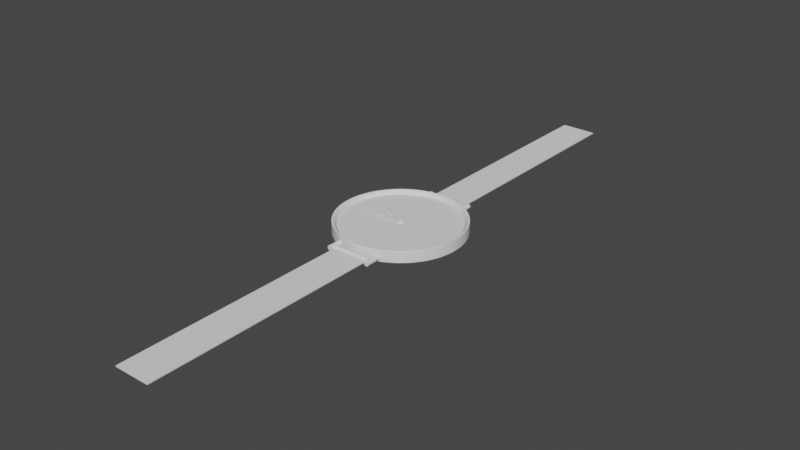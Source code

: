 # Source: Realistic_watch.blend  (saved by Blender 2.93.21; exported with 4.5.12 LTS)
import bpy
from mathutils import Matrix  # noqa: F401  (used for matrix-valued properties, if any)

bpy.ops.wm.read_factory_settings(use_empty=True)
scene = bpy.context.scene
scene.name = 'Scene'

# ---- collections
col_collection = bpy.data.collections.new('Collection'); scene.collection.children.link(col_collection)

# ---- world
world_world = bpy.data.worlds.new('World'); scene.world = world_world
world_world.use_nodes = True; world_world.node_tree.nodes.clear()
_N = world_world.node_tree.nodes; _L = world_world.node_tree.links
n0 = _N.new('ShaderNodeOutputWorld'); n0.name = 'World Output'; n0.location = (300, 300)
n1 = _N.new('ShaderNodeBackground'); n1.name = 'Background'; n1.location = (10, 300)
n1.inputs[0].default_value = (0.05088, 0.05088, 0.05088, 1.0)
_L.new(n1.outputs[0], n0.inputs[0])
n0.is_active_output = True
world_world.color = (0.05088, 0.05088, 0.05088)
world_world.use_sun_shadow = False
world_world.sun_shadow_jitter_overblur = 0.0

# ---- meshes
me_cylinder = bpy.data.meshes.new('Cylinder')
me_cylinder.from_pydata([(0.0, 1.0, -0.105), (9.515e-09, 0.9253, 0.03892), (0.2079, 0.9781, -0.105), (0.1924, 0.9051, 0.03892), (0.4067, 0.9135, -0.105), (0.3764, 0.8453, 0.03892), (0.5878, 0.809, -0.105), (0.5439, 0.7486, 0.03892), (0.7431, 0.6691, -0.105), (0.6876, 0.6192, 0.03892), (0.866, 0.5, -0.105), (0.8014, 0.4627, 0.03892), (0.9511, 0.309, -0.105), (0.88, 0.2859, 0.03892), (0.9945, 0.1045, -0.105), (0.9203, 0.09672, 0.03892), (0.9945, -0.1045, -0.105), (0.9203, -0.09672, 0.03892), (0.9511, -0.309, -0.105), (0.88, -0.2859, 0.03892), (0.866, -0.5, -0.105), (0.8014, -0.4627, 0.03892), (0.7431, -0.6691, -0.105), (0.6876, -0.6192, 0.03892), (0.5878, -0.809, -0.105), (0.5439, -0.7486, 0.03892), (0.4067, -0.9135, -0.105), (0.3764, -0.8453, 0.03892), (0.2079, -0.9781, -0.105), (0.1924, -0.9051, 0.03892), (-8.742e-08, -1.0, -0.105), (-7.651e-08, -0.9253, 0.03892), (-0.2079, -0.9781, -0.105), (-0.1924, -0.9051, 0.03892), (-0.4067, -0.9135, -0.105), (-0.3764, -0.8453, 0.03892), (-0.5878, -0.809, -0.105), (-0.5439, -0.7486, 0.03892), (-0.7431, -0.6691, -0.105), (-0.6876, -0.6192, 0.03892), (-0.866, -0.5, -0.105), (-0.8014, -0.4627, 0.03892), (-0.9511, -0.309, -0.105), (-0.88, -0.2859, 0.03892), (-0.9945, -0.1045, -0.105), (-0.9203, -0.09672, 0.03892), (-0.9945, 0.1045, -0.105), (-0.9203, 0.09672, 0.03892), (-0.9511, 0.309, -0.105), (-0.88, 0.2859, 0.03892), (-0.866, 0.5, -0.105), (-0.8014, 0.4627, 0.03892), (-0.7431, 0.6691, -0.105), (-0.6876, 0.6192, 0.03892), (-0.5878, 0.809, -0.105), (-0.5439, 0.7486, 0.03892), (-0.4067, 0.9135, -0.105), (-0.3764, 0.8453, 0.03892), (-0.2079, 0.9781, -0.105), (-0.1924, 0.9051, 0.03892), (0.2079, 0.9781, 0.105), (0.0, 1.0, 0.105), (0.4067, 0.9135, 0.105), (0.5878, 0.809, 0.105), (0.7431, 0.6691, 0.105), (0.866, 0.5, 0.105), (0.9511, 0.309, 0.105), (0.9945, 0.1045, 0.105), (0.9945, -0.1045, 0.105), (0.9511, -0.309, 0.105), (0.866, -0.5, 0.105), (0.7431, -0.6691, 0.105), (0.5878, -0.809, 0.105), (0.4067, -0.9135, 0.105), (0.2079, -0.9781, 0.105), (-8.742e-08, -1.0, 0.105), (-0.2079, -0.9781, 0.105), (-0.4067, -0.9135, 0.105), (-0.5878, -0.809, 0.105), (-0.7431, -0.6691, 0.105), (-0.866, -0.5, 0.105), (-0.9511, -0.309, 0.105), (-0.9945, -0.1045, 0.105), (-0.9945, 0.1045, 0.105), (-0.9511, 0.309, 0.105), (-0.866, 0.5, 0.105), (-0.7431, 0.6691, 0.105), (-0.5878, 0.809, 0.105), (-0.4067, 0.9135, 0.105), (-0.2079, 0.9781, 0.105), (0.2003, 0.9422, 0.105), (4.548e-09, 0.9632, 0.105), (0.3918, 0.8799, 0.105), (0.5662, 0.7793, 0.105), (0.7158, 0.6445, 0.105), (0.8342, 0.4816, 0.105), (0.9161, 0.2976, 0.105), (0.9579, 0.1007, 0.105), (0.9579, -0.1007, 0.105), (0.9161, -0.2976, 0.105), (0.8342, -0.4816, 0.105), (0.7158, -0.6445, 0.105), (0.5662, -0.7793, 0.105), (0.3918, -0.8799, 0.105), (0.2003, -0.9422, 0.105), (-8.232e-08, -0.9632, 0.105), (-0.2003, -0.9422, 0.105), (-0.3918, -0.8799, 0.105), (-0.5662, -0.7793, 0.105), (-0.7158, -0.6445, 0.105), (-0.8342, -0.4816, 0.105), (-0.9161, -0.2976, 0.105), (-0.9579, -0.1007, 0.105), (-0.9579, 0.1007, 0.105), (-0.9161, 0.2976, 0.105), (-0.8342, 0.4816, 0.105), (-0.7158, 0.6445, 0.105), (-0.5662, 0.7793, 0.105), (-0.3918, 0.8799, 0.105), (-0.2003, 0.9422, 0.105), (0.0, 1.0, -0.09215), (0.2079, 0.9781, -0.09215), (0.4067, 0.9135, -0.09215), (0.5878, 0.809, -0.09215), (0.7431, 0.6691, -0.09215), (0.866, 0.5, -0.09215), (0.9511, 0.309, -0.09215), (0.9945, 0.1045, -0.09215), (0.9945, -0.1045, -0.09215), (0.9511, -0.309, -0.09215), (0.866, -0.5, -0.09215), (0.7431, -0.6691, -0.09215), (0.5878, -0.809, -0.09215), (0.4067, -0.9135, -0.09215), (0.2079, -0.9781, -0.09215), (-8.742e-08, -1.0, -0.09215), (-0.2079, -0.9781, -0.09215), (-0.4067, -0.9135, -0.09215), (-0.5878, -0.809, -0.09215), (-0.7431, -0.6691, -0.09215), (-0.866, -0.5, -0.09215), (-0.9511, -0.309, -0.09215), (-0.9945, -0.1045, -0.09215), (-0.9945, 0.1045, -0.09215), (-0.9511, 0.309, -0.09215), (-0.866, 0.5, -0.09215), (-0.7431, 0.6691, -0.09215), (-0.5878, 0.809, -0.09215), (-0.4067, 0.9135, -0.09215), (-0.2079, 0.9781, -0.09215), (0.0, 1.0, 0.09301), (0.2079, 0.9781, 0.09301), (0.4067, 0.9135, 0.09301), (0.5878, 0.809, 0.09301), (0.7431, 0.6691, 0.09301), (0.866, 0.5, 0.09301), (0.9511, 0.309, 0.09301), (0.9945, 0.1045, 0.09301), (0.9945, -0.1045, 0.09301), (0.9511, -0.309, 0.09301), (0.866, -0.5, 0.09301), (0.7431, -0.6691, 0.09301), (0.5878, -0.809, 0.09301), (0.4067, -0.9135, 0.09301), (0.2079, -0.9781, 0.09301), (-8.742e-08, -1.0, 0.09301), (-0.2079, -0.9781, 0.09301), (-0.4067, -0.9135, 0.09301), (-0.5878, -0.809, 0.09301), (-0.7431, -0.6691, 0.09301), (-0.866, -0.5, 0.09301), (-0.9511, -0.309, 0.09301), (-0.9945, -0.1045, 0.09301), (-0.9945, 0.1045, 0.09301), (-0.9511, 0.309, 0.09301), (-0.866, 0.5, 0.09301), (-0.7431, 0.6691, 0.09301), (-0.5878, 0.809, 0.09301), (-0.4067, 0.9135, 0.09301), (-0.2079, 0.9781, 0.09301)], [], [(150, 61, 60, 151), (151, 60, 62, 152), (152, 62, 63, 153), (153, 63, 64, 154), (154, 64, 65, 155), (155, 65, 66, 156), (156, 66, 67, 157), (157, 67, 68, 158), (158, 68, 69, 159), (159, 69, 70, 160), (160, 70, 71, 161), (161, 71, 72, 162), (162, 72, 73, 163), (163, 73, 74, 164), (164, 74, 75, 165), (165, 75, 76, 166), (166, 76, 77, 167), (167, 77, 78, 168), (168, 78, 79, 169), (169, 79, 80, 170), (170, 80, 81, 171), (171, 81, 82, 172), (172, 82, 83, 173), (173, 83, 84, 174), (174, 84, 85, 175), (175, 85, 86, 176), (176, 86, 87, 177), (177, 87, 88, 178), (178, 88, 89, 179), (179, 89, 61, 150), (0, 2, 4, 6, 8, 10, 12, 14, 16, 18, 20, 22, 24, 26, 28, 30, 32, 34, 36, 38, 40, 42, 44, 46, 48, 50, 52, 54, 56, 58), (91, 90, 60, 61), (90, 92, 62, 60), (92, 93, 63, 62), (93, 94, 64, 63), (94, 95, 65, 64), (95, 96, 66, 65), (96, 97, 67, 66), (97, 98, 68, 67), (98, 99, 69, 68), (99, 100, 70, 69), (100, 101, 71, 70), (101, 102, 72, 71), (102, 103, 73, 72), (103, 104, 74, 73), (104, 105, 75, 74), (105, 106, 76, 75), (106, 107, 77, 76), (107, 108, 78, 77), (108, 109, 79, 78), (109, 110, 80, 79), (110, 111, 81, 80), (111, 112, 82, 81), (112, 113, 83, 82), (113, 114, 84, 83), (114, 115, 85, 84), (115, 116, 86, 85), (116, 117, 87, 86), (117, 118, 88, 87), (118, 119, 89, 88), (119, 91, 61, 89), (1, 3, 90, 91), (3, 5, 92, 90), (5, 7, 93, 92), (7, 9, 94, 93), (9, 11, 95, 94), (11, 13, 96, 95), (13, 15, 97, 96), (15, 17, 98, 97), (17, 19, 99, 98), (19, 21, 100, 99), (21, 23, 101, 100), (23, 25, 102, 101), (25, 27, 103, 102), (27, 29, 104, 103), (29, 31, 105, 104), (31, 33, 106, 105), (33, 35, 107, 106), (35, 37, 108, 107), (37, 39, 109, 108), (39, 41, 110, 109), (41, 43, 111, 110), (43, 45, 112, 111), (45, 47, 113, 112), (47, 49, 114, 113), (49, 51, 115, 114), (51, 53, 116, 115), (53, 55, 117, 116), (55, 57, 118, 117), (57, 59, 119, 118), (59, 1, 91, 119), (58, 149, 120, 0), (56, 148, 149, 58), (54, 147, 148, 56), (52, 146, 147, 54), (50, 145, 146, 52), (48, 144, 145, 50), (46, 143, 144, 48), (44, 142, 143, 46), (42, 141, 142, 44), (40, 140, 141, 42), (38, 139, 140, 40), (36, 138, 139, 38), (34, 137, 138, 36), (32, 136, 137, 34), (30, 135, 136, 32), (28, 134, 135, 30), (26, 133, 134, 28), (24, 132, 133, 26), (22, 131, 132, 24), (20, 130, 131, 22), (18, 129, 130, 20), (16, 128, 129, 18), (14, 127, 128, 16), (12, 126, 127, 14), (10, 125, 126, 12), (8, 124, 125, 10), (6, 123, 124, 8), (4, 122, 123, 6), (2, 121, 122, 4), (0, 120, 121, 2), (149, 179, 150, 120), (148, 178, 179, 149), (147, 177, 178, 148), (146, 176, 177, 147), (145, 175, 176, 146), (144, 174, 175, 145), (143, 173, 174, 144), (142, 172, 173, 143), (141, 171, 172, 142), (140, 170, 171, 141), (139, 169, 170, 140), (138, 168, 169, 139), (137, 167, 168, 138), (136, 166, 167, 137), (135, 165, 166, 136), (134, 164, 165, 135), (133, 163, 164, 134), (132, 162, 163, 133), (131, 161, 162, 132), (130, 160, 161, 131), (129, 159, 160, 130), (128, 158, 159, 129), (127, 157, 158, 128), (126, 156, 157, 127), (125, 155, 156, 126), (124, 154, 155, 125), (123, 153, 154, 124), (122, 152, 153, 123), (121, 151, 152, 122), (120, 150, 151, 121)])
_uv = me_cylinder.uv_layers.new(name='UVMap')
_uv.uv.foreach_set('vector', [1.0, 0.9715, 1.0, 1.0, 0.9667, 1.0, 0.9667, 0.9715, 0.9667, 0.9715, 0.9667, 1.0, 0.9333, 1.0, 0.9333, 0.9715, 0.9333, 0.9715, 0.9333, 1.0, 0.9, 1.0, 0.9, 0.9715, 0.9, 0.9715, 0.9, 1.0, 0.8667, 1.0, 0.8667, 0.9715, 0.8667, 0.9715, 0.8667, 1.0, 0.8333, 1.0, 0.8333, 0.9715, 0.8333, 0.9715, 0.8333, 1.0, 0.8, 1.0, 0.8, 0.9715, 0.8, 0.9715, 0.8, 1.0, 0.7667, 1.0, 0.7667, 0.9715, 0.7667, 0.9715, 0.7667, 1.0, 0.7333, 1.0, 0.7333, 0.9715, 0.7333, 0.9715, 0.7333, 1.0, 0.7, 1.0, 0.7, 0.9715, 0.7, 0.9715, 0.7, 1.0, 0.6667, 1.0, 0.6667, 0.9715, 0.6667, 0.9715, 0.6667, 1.0, 0.6333, 1.0, 0.6333, 0.9715, 0.6333, 0.9715, 0.6333, 1.0, 0.6, 1.0, 0.6, 0.9715, 0.6, 0.9715, 0.6, 1.0, 0.5667, 1.0, 0.5667, 0.9715, 0.5667, 0.9715, 0.5667, 1.0, 0.5333, 1.0, 0.5333, 0.9715, 0.5333, 0.9715, 0.5333, 1.0, 0.5, 1.0, 0.5, 0.9715, 0.5, 0.9715, 0.5, 1.0, 0.4667, 1.0, 0.4667, 0.9715, 0.4667, 0.9715, 0.4667, 1.0, 0.4333, 1.0, 0.4333, 0.9715, 0.4333, 0.9715, 0.4333, 1.0, 0.4, 1.0, 0.4, 0.9715, 0.4, 0.9715, 0.4, 1.0, 0.3667, 1.0, 0.3667, 0.9715, 0.3667, 0.9715, 0.3667, 1.0, 0.3333, 1.0, 0.3333, 0.9715, 0.3333, 0.9715, 0.3333, 1.0, 0.3, 1.0, 0.3, 0.9715, 0.3, 0.9715, 0.3, 1.0, 0.2667, 1.0, 0.2667, 0.9715, 0.2667, 0.9715, 0.2667, 1.0, 0.2333, 1.0, 0.2333, 0.9715, 0.2333, 0.9715, 0.2333, 1.0, 0.2, 1.0, 0.2, 0.9715, 0.2, 0.9715, 0.2, 1.0, 0.1667, 1.0, 0.1667, 0.9715, 0.1667, 0.9715, 0.1667, 1.0, 0.1333, 1.0, 0.1333, 0.9715, 0.1333, 0.9715, 0.1333, 1.0, 0.1, 1.0, 0.1, 0.9715, 0.1, 0.9715, 0.1, 1.0, 0.06667, 1.0, 0.06667, 0.9715, 0.06667, 0.9715, 0.06667, 1.0, 0.03333, 1.0, 0.03333, 0.9715, 0.03333, 0.9715, 0.03333, 1.0, -3.651e-07, 1.0, -3.651e-07, 0.9715, 0.75, 0.49, 0.7999, 0.4848, 0.8476, 0.4693, 0.8911, 0.4442, 0.9284, 0.4106, 0.9578, 0.37, 0.9783, 0.3242, 0.9887, 0.2751, 0.9887, 0.2249, 0.9783, 0.1758, 0.9578, 0.13, 0.9284, 0.08941, 0.8911, 0.05584, 0.8476, 0.03075, 0.7999, 0.01524, 0.75, 0.01, 0.7001, 0.01524, 0.6524, 0.03075, 0.6089, 0.05584, 0.5716, 0.08941, 0.5422, 0.13, 0.5217, 0.1758, 0.5113, 0.2249, 0.5113, 0.2751, 0.5217, 0.3242, 0.5422, 0.37, 0.5716, 0.4106, 0.6089, 0.4442, 0.6524, 0.4693, 0.7001, 0.4848, 0.25, 0.4812, 0.2981, 0.4761, 0.2999, 0.4848, 0.25, 0.49, 0.2981, 0.4761, 0.344, 0.4612, 0.3476, 0.4693, 0.2999, 0.4848, 0.344, 0.4612, 0.3859, 0.437, 0.3911, 0.4442, 0.3476, 0.4693, 0.3859, 0.437, 0.4218, 0.4047, 0.4284, 0.4106, 0.3911, 0.4442, 0.4218, 0.4047, 0.4502, 0.3656, 0.4578, 0.37, 0.4284, 0.4106, 0.4502, 0.3656, 0.4699, 0.3214, 0.4783, 0.3242, 0.4578, 0.37, 0.4699, 0.3214, 0.4799, 0.2742, 0.4887, 0.2751, 0.4783, 0.3242, 0.4799, 0.2742, 0.4799, 0.2258, 0.4887, 0.2249, 0.4887, 0.2751, 0.4799, 0.2258, 0.4699, 0.1786, 0.4783, 0.1758, 0.4887, 0.2249, 0.4699, 0.1786, 0.4502, 0.1344, 0.4578, 0.13, 0.4783, 0.1758, 0.4502, 0.1344, 0.4218, 0.09532, 0.4284, 0.08941, 0.4578, 0.13, 0.4218, 0.09532, 0.3859, 0.06298, 0.3911, 0.05584, 0.4284, 0.08941, 0.3859, 0.06298, 0.344, 0.03882, 0.3476, 0.03075, 0.3911, 0.05584, 0.344, 0.03882, 0.2981, 0.02388, 0.2999, 0.01524, 0.3476, 0.03075, 0.2981, 0.02388, 0.25, 0.01883, 0.25, 0.01, 0.2999, 0.01524, 0.25, 0.01883, 0.2019, 0.02388, 0.2001, 0.01524, 0.25, 0.01, 0.2019, 0.02388, 0.156, 0.03882, 0.1524, 0.03075, 0.2001, 0.01524, 0.156, 0.03882, 0.1141, 0.06298, 0.1089, 0.05584, 0.1524, 0.03075, 0.1141, 0.06298, 0.07821, 0.09532, 0.07165, 0.08941, 0.1089, 0.05584, 0.07821, 0.09532, 0.0498, 0.1344, 0.04215, 0.13, 0.07165, 0.08941, 0.0498, 0.1344, 0.03014, 0.1786, 0.02175, 0.1758, 0.04215, 0.13, 0.03014, 0.1786, 0.0201, 0.2258, 0.01131, 0.2249, 0.02175, 0.1758, 0.0201, 0.2258, 0.0201, 0.2742, 0.01131, 0.2751, 0.01131, 0.2249, 0.0201, 0.2742, 0.03014, 0.3214, 0.02175, 0.3242, 0.01131, 0.2751, 0.03014, 0.3214, 0.0498, 0.3656, 0.04215, 0.37, 0.02175, 0.3242, 0.0498, 0.3656, 0.07821, 0.4047, 0.07165, 0.4106, 0.04215, 0.37, 0.07821, 0.4047, 0.1141, 0.437, 0.1089, 0.4442, 0.07165, 0.4106, 0.1141, 0.437, 0.156, 0.4612, 0.1524, 0.4693, 0.1089, 0.4442, 0.156, 0.4612, 0.2019, 0.4761, 0.2001, 0.4848, 0.1524, 0.4693, 0.2019, 0.4761, 0.25, 0.4812, 0.25, 0.49, 0.2001, 0.4848, 0.25, 0.4721, 0.2962, 0.4672, 0.2981, 0.4761, 0.25, 0.4812, 0.2962, 0.4672, 0.3403, 0.4529, 0.344, 0.4612, 0.2981, 0.4761, 0.3403, 0.4529, 0.3805, 0.4297, 0.3859, 0.437, 0.344, 0.4612, 0.3805, 0.4297, 0.415, 0.3986, 0.4218, 0.4047, 0.3859, 0.437, 0.415, 0.3986, 0.4423, 0.361, 0.4502, 0.3656, 0.4218, 0.4047, 0.4423, 0.361, 0.4612, 0.3186, 0.4699, 0.3214, 0.4502, 0.3656, 0.4612, 0.3186, 0.4709, 0.2732, 0.4799, 0.2742, 0.4699, 0.3214, 0.4709, 0.2732, 0.4709, 0.2268, 0.4799, 0.2258, 0.4799, 0.2742, 0.4709, 0.2268, 0.4612, 0.1814, 0.4699, 0.1786, 0.4799, 0.2258, 0.4612, 0.1814, 0.4423, 0.139, 0.4502, 0.1344, 0.4699, 0.1786, 0.4423, 0.139, 0.415, 0.1014, 0.4218, 0.09532, 0.4502, 0.1344, 0.415, 0.1014, 0.3805, 0.07034, 0.3859, 0.06298, 0.4218, 0.09532, 0.3805, 0.07034, 0.3403, 0.04712, 0.344, 0.03882, 0.3859, 0.06298, 0.3403, 0.04712, 0.2962, 0.03278, 0.2981, 0.02388, 0.344, 0.03882, 0.2962, 0.03278, 0.25, 0.02792, 0.25, 0.01883, 0.2981, 0.02388, 0.25, 0.02792, 0.2038, 0.03278, 0.2019, 0.02388, 0.25, 0.01883, 0.2038, 0.03278, 0.1597, 0.04712, 0.156, 0.03882, 0.2019, 0.02388, 0.1597, 0.04712, 0.1195, 0.07034, 0.1141, 0.06298, 0.156, 0.03882, 0.1195, 0.07034, 0.08496, 0.1014, 0.07821, 0.09532, 0.1141, 0.06298, 0.08496, 0.1014, 0.05768, 0.139, 0.0498, 0.1344, 0.07821, 0.09532, 0.05768, 0.139, 0.03879, 0.1814, 0.03014, 0.1786, 0.0498, 0.1344, 0.03879, 0.1814, 0.02914, 0.2268, 0.0201, 0.2258, 0.03014, 0.1786, 0.02914, 0.2268, 0.02914, 0.2732, 0.0201, 0.2742, 0.0201, 0.2258, 0.02914, 0.2732, 0.03879, 0.3186, 0.03014, 0.3214, 0.0201, 0.2742, 0.03879, 0.3186, 0.05768, 0.361, 0.0498, 0.3656, 0.03014, 0.3214, 0.05768, 0.361, 0.08496, 0.3986, 0.07821, 0.4047, 0.0498, 0.3656, 0.08496, 0.3986, 0.1195, 0.4297, 0.1141, 0.437, 0.07821, 0.4047, 0.1195, 0.4297, 0.1597, 0.4529, 0.156, 0.4612, 0.1141, 0.437, 0.1597, 0.4529, 0.2038, 0.4672, 0.2019, 0.4761, 0.156, 0.4612, 0.2038, 0.4672, 0.25, 0.4721, 0.25, 0.4812, 0.2019, 0.4761, 0.03333, 0.5, 0.03333, 0.5306, -3.651e-07, 0.5306, -3.651e-07, 0.5, 0.06667, 0.5, 0.06667, 0.5306, 0.03333, 0.5306, 0.03333, 0.5, 0.1, 0.5, 0.1, 0.5306, 0.06667, 0.5306, 0.06667, 0.5, 0.1333, 0.5, 0.1333, 0.5306, 0.1, 0.5306, 0.1, 0.5, 0.1667, 0.5, 0.1667, 0.5306, 0.1333, 0.5306, 0.1333, 0.5, 0.2, 0.5, 0.2, 0.5306, 0.1667, 0.5306, 0.1667, 0.5, 0.2333, 0.5, 0.2333, 0.5306, 0.2, 0.5306, 0.2, 0.5, 0.2667, 0.5, 0.2667, 0.5306, 0.2333, 0.5306, 0.2333, 0.5, 0.3, 0.5, 0.3, 0.5306, 0.2667, 0.5306, 0.2667, 0.5, 0.3333, 0.5, 0.3333, 0.5306, 0.3, 0.5306, 0.3, 0.5, 0.3667, 0.5, 0.3667, 0.5306, 0.3333, 0.5306, 0.3333, 0.5, 0.4, 0.5, 0.4, 0.5306, 0.3667, 0.5306, 0.3667, 0.5, 0.4333, 0.5, 0.4333, 0.5306, 0.4, 0.5306, 0.4, 0.5, 0.4667, 0.5, 0.4667, 0.5306, 0.4333, 0.5306, 0.4333, 0.5, 0.5, 0.5, 0.5, 0.5306, 0.4667, 0.5306, 0.4667, 0.5, 0.5333, 0.5, 0.5333, 0.5306, 0.5, 0.5306, 0.5, 0.5, 0.5667, 0.5, 0.5667, 0.5306, 0.5333, 0.5306, 0.5333, 0.5, 0.6, 0.5, 0.6, 0.5306, 0.5667, 0.5306, 0.5667, 0.5, 0.6333, 0.5, 0.6333, 0.5306, 0.6, 0.5306, 0.6, 0.5, 0.6667, 0.5, 0.6667, 0.5306, 0.6333, 0.5306, 0.6333, 0.5, 0.7, 0.5, 0.7, 0.5306, 0.6667, 0.5306, 0.6667, 0.5, 0.7333, 0.5, 0.7333, 0.5306, 0.7, 0.5306, 0.7, 0.5, 0.7667, 0.5, 0.7667, 0.5306, 0.7333, 0.5306, 0.7333, 0.5, 0.8, 0.5, 0.8, 0.5306, 0.7667, 0.5306, 0.7667, 0.5, 0.8333, 0.5, 0.8333, 0.5306, 0.8, 0.5306, 0.8, 0.5, 0.8667, 0.5, 0.8667, 0.5306, 0.8333, 0.5306, 0.8333, 0.5, 0.9, 0.5, 0.9, 0.5306, 0.8667, 0.5306, 0.8667, 0.5, 0.9333, 0.5, 0.9333, 0.5306, 0.9, 0.5306, 0.9, 0.5, 0.9667, 0.5, 0.9667, 0.5306, 0.9333, 0.5306, 0.9333, 0.5, 1.0, 0.5, 1.0, 0.5306, 0.9667, 0.5306, 0.9667, 0.5, 0.03333, 0.5306, 0.03333, 0.9715, -3.651e-07, 0.9715, -3.651e-07, 0.5306, 0.06667, 0.5306, 0.06667, 0.9715, 0.03333, 0.9715, 0.03333, 0.5306, 0.1, 0.5306, 0.1, 0.9715, 0.06667, 0.9715, 0.06667, 0.5306, 0.1333, 0.5306, 0.1333, 0.9715, 0.1, 0.9715, 0.1, 0.5306, 0.1667, 0.5306, 0.1667, 0.9715, 0.1333, 0.9715, 0.1333, 0.5306, 0.2, 0.5306, 0.2, 0.9715, 0.1667, 0.9715, 0.1667, 0.5306, 0.2333, 0.5306, 0.2333, 0.9715, 0.2, 0.9715, 0.2, 0.5306, 0.2667, 0.5306, 0.2667, 0.9715, 0.2333, 0.9715, 0.2333, 0.5306, 0.3, 0.5306, 0.3, 0.9715, 0.2667, 0.9715, 0.2667, 0.5306, 0.3333, 0.5306, 0.3333, 0.9715, 0.3, 0.9715, 0.3, 0.5306, 0.3667, 0.5306, 0.3667, 0.9715, 0.3333, 0.9715, 0.3333, 0.5306, 0.4, 0.5306, 0.4, 0.9715, 0.3667, 0.9715, 0.3667, 0.5306, 0.4333, 0.5306, 0.4333, 0.9715, 0.4, 0.9715, 0.4, 0.5306, 0.4667, 0.5306, 0.4667, 0.9715, 0.4333, 0.9715, 0.4333, 0.5306, 0.5, 0.5306, 0.5, 0.9715, 0.4667, 0.9715, 0.4667, 0.5306, 0.5333, 0.5306, 0.5333, 0.9715, 0.5, 0.9715, 0.5, 0.5306, 0.5667, 0.5306, 0.5667, 0.9715, 0.5333, 0.9715, 0.5333, 0.5306, 0.6, 0.5306, 0.6, 0.9715, 0.5667, 0.9715, 0.5667, 0.5306, 0.6333, 0.5306, 0.6333, 0.9715, 0.6, 0.9715, 0.6, 0.5306, 0.6667, 0.5306, 0.6667, 0.9715, 0.6333, 0.9715, 0.6333, 0.5306, 0.7, 0.5306, 0.7, 0.9715, 0.6667, 0.9715, 0.6667, 0.5306, 0.7333, 0.5306, 0.7333, 0.9715, 0.7, 0.9715, 0.7, 0.5306, 0.7667, 0.5306, 0.7667, 0.9715, 0.7333, 0.9715, 0.7333, 0.5306, 0.8, 0.5306, 0.8, 0.9715, 0.7667, 0.9715, 0.7667, 0.5306, 0.8333, 0.5306, 0.8333, 0.9715, 0.8, 0.9715, 0.8, 0.5306, 0.8667, 0.5306, 0.8667, 0.9715, 0.8333, 0.9715, 0.8333, 0.5306, 0.9, 0.5306, 0.9, 0.9715, 0.8667, 0.9715, 0.8667, 0.5306, 0.9333, 0.5306, 0.9333, 0.9715, 0.9, 0.9715, 0.9, 0.5306, 0.9667, 0.5306, 0.9667, 0.9715, 0.9333, 0.9715, 0.9333, 0.5306, 1.0, 0.5306, 1.0, 0.9715, 0.9667, 0.9715, 0.9667, 0.5306])
me_cylinder.use_remesh_fix_poles = True
me_cylinder.use_remesh_preserve_attributes = False
me_cylinder.update()
me_cylinder_001 = bpy.data.meshes.new('Cylinder.001')
me_cylinder_001.from_pydata([(9.515e-09, 0.9253, 0.03892), (0.1924, 0.9051, 0.03892), (0.3764, 0.8453, 0.03892), (0.5439, 0.7486, 0.03892), (0.6876, 0.6192, 0.03892), (0.8014, 0.4627, 0.03892), (0.88, 0.2859, 0.03892), (0.9203, 0.09672, 0.03892), (0.9203, -0.09672, 0.03892), (0.88, -0.2859, 0.03892), (0.8014, -0.4627, 0.03892), (0.6876, -0.6192, 0.03892), (0.5439, -0.7486, 0.03892), (0.3764, -0.8453, 0.03892), (0.1924, -0.9051, 0.03892), (-7.651e-08, -0.9253, 0.03892), (-0.1924, -0.9051, 0.03892), (-0.3764, -0.8453, 0.03892), (-0.5439, -0.7486, 0.03892), (-0.6876, -0.6192, 0.03892), (-0.8014, -0.4627, 0.03892), (-0.88, -0.2859, 0.03892), (-0.9203, -0.09672, 0.03892), (-0.9203, 0.09672, 0.03892), (-0.88, 0.2859, 0.03892), (-0.8014, 0.4627, 0.03892), (-0.6876, 0.6192, 0.03892), (-0.5439, 0.7486, 0.03892), (-0.3764, 0.8453, 0.03892), (-0.1924, 0.9051, 0.03892)], [], [(1, 0, 29, 28, 27, 26, 25, 24, 23, 22, 21, 20, 19, 18, 17, 16, 15, 14, 13, 12, 11, 10, 9, 8, 7, 6, 5, 4, 3, 2)])
_uv = me_cylinder_001.uv_layers.new(name='UVMap')
_uv.uv.foreach_set('vector', [0.2962, 0.4672, 0.25, 0.4721, 0.2038, 0.4672, 0.1597, 0.4529, 0.1195, 0.4297, 0.08496, 0.3986, 0.05768, 0.361, 0.03879, 0.3186, 0.02914, 0.2732, 0.02914, 0.2268, 0.03879, 0.1814, 0.05768, 0.139, 0.08496, 0.1014, 0.1195, 0.07034, 0.1597, 0.04712, 0.2038, 0.03278, 0.25, 0.02792, 0.2962, 0.03278, 0.3403, 0.04712, 0.3805, 0.07034, 0.415, 0.1014, 0.4423, 0.139, 0.4612, 0.1814, 0.4709, 0.2268, 0.4709, 0.2732, 0.4612, 0.3186, 0.4423, 0.361, 0.415, 0.3986, 0.3805, 0.4297, 0.3403, 0.4529])
me_cylinder_001.use_remesh_fix_poles = True
me_cylinder_001.use_remesh_preserve_attributes = False
me_cylinder_001.update()
me_cylinder_003 = bpy.data.meshes.new('Cylinder.003')
me_cylinder_003.from_pydata([(0.0, 0.05, -0.045), (0.0, 0.05, 0.045), (0.0104, 0.04891, -0.045), (0.0104, 0.04891, 0.045), (0.02034, 0.04568, -0.045), (0.02034, 0.04568, 0.045), (0.02939, 0.04045, -0.045), (0.02939, 0.04045, 0.045), (0.03716, 0.03346, -0.045), (0.03716, 0.03346, 0.045), (0.0433, 0.025, -0.045), (0.0433, 0.025, 0.045), (0.04755, 0.01545, -0.045), (0.04755, 0.01545, 0.045), (0.04973, 0.005226, -0.045), (0.04973, 0.005226, 0.045), (0.04973, -0.005226, -0.045), (0.04973, -0.005226, 0.045), (0.04755, -0.01545, -0.045), (0.04755, -0.01545, 0.045), (0.0433, -0.025, -0.045), (0.0433, -0.025, 0.045), (0.03716, -0.03346, -0.045), (0.03716, -0.03346, 0.045), (0.02939, -0.04045, -0.045), (0.02939, -0.04045, 0.045), (0.02034, -0.04568, -0.045), (0.02034, -0.04568, 0.045), (0.0104, -0.04891, -0.045), (0.0104, -0.04891, 0.045), (-4.371e-09, -0.05, -0.045), (-4.371e-09, -0.05, 0.045), (-0.0104, -0.04891, -0.045), (-0.0104, -0.04891, 0.045), (-0.02034, -0.04568, -0.045), (-0.02034, -0.04568, 0.045), (-0.02939, -0.04045, -0.045), (-0.02939, -0.04045, 0.045), (-0.03716, -0.03346, -0.045), (-0.03716, -0.03346, 0.045), (-0.0433, -0.025, -0.045), (-0.0433, -0.025, 0.045), (-0.04755, -0.01545, -0.045), (-0.04755, -0.01545, 0.045), (-0.04973, -0.005226, -0.045), (-0.04973, -0.005226, 0.045), (-0.04973, 0.005226, -0.045), (-0.04973, 0.005226, 0.045), (-0.04755, 0.01545, -0.045), (-0.04755, 0.01545, 0.045), (-0.0433, 0.025, -0.045), (-0.0433, 0.025, 0.045), (-0.03716, 0.03346, -0.045), (-0.03716, 0.03346, 0.045), (-0.02939, 0.04045, -0.045), (-0.02939, 0.04045, 0.045), (-0.02034, 0.04568, -0.045), (-0.02034, 0.04568, 0.045), (-0.0104, 0.04891, -0.045), (-0.0104, 0.04891, 0.045), (0.0, 0.05, 0.04121), (0.0104, 0.04891, 0.04121), (0.02034, 0.04568, 0.04121), (0.02939, 0.04045, 0.04121), (0.03716, 0.03346, 0.04121), (0.0433, 0.025, 0.04121), (0.04755, 0.01545, 0.04121), (0.04973, 0.005226, 0.04121), (0.04973, -0.005226, 0.04121), (0.04755, -0.01545, 0.04121), (0.0433, -0.025, 0.04121), (0.03716, -0.03346, 0.04121), (0.02939, -0.04045, 0.04121), (0.02034, -0.04568, 0.04121), (0.0104, -0.04891, 0.04121), (-4.371e-09, -0.05, 0.04121), (-0.0104, -0.04891, 0.04121), (-0.02034, -0.04568, 0.04121), (-0.02939, -0.04045, 0.04121), (-0.03716, -0.03346, 0.04121), (-0.0433, -0.025, 0.04121), (-0.04755, -0.01545, 0.04121), (-0.04973, -0.005226, 0.04121), (-0.04973, 0.005226, 0.04121), (-0.04755, 0.01545, 0.04121), (-0.0433, 0.025, 0.04121), (-0.03716, 0.03346, 0.04121), (-0.02939, 0.04045, 0.04121), (-0.02034, 0.04568, 0.04121), (-0.0104, 0.04891, 0.04121), (0.0104, 0.04891, -0.04369), (0.02034, 0.04568, -0.04369), (0.02939, 0.04045, -0.04369), (0.03716, 0.03346, -0.04369), (0.0433, 0.025, -0.04369), (0.04755, 0.01545, -0.04369), (0.04973, 0.005226, -0.04369), (0.04973, -0.005226, -0.04369), (0.04755, -0.01545, -0.04369), (0.0433, -0.025, -0.04369), (0.03716, -0.03346, -0.04369), (0.02939, -0.04045, -0.04369), (0.02034, -0.04568, -0.04369), (0.0104, -0.04891, -0.04369), (-4.371e-09, -0.05, -0.04369), (-0.0104, -0.04891, -0.04369), (-0.02034, -0.04568, -0.04369), (-0.02939, -0.04045, -0.04369), (-0.03716, -0.03346, -0.04369), (-0.0433, -0.025, -0.04369), (-0.04755, -0.01545, -0.04369), (-0.04973, -0.005226, -0.04369), (-0.04973, 0.005226, -0.04369), (-0.04755, 0.01545, -0.04369), (-0.0433, 0.025, -0.04369), (-0.03716, 0.03346, -0.04369), (-0.02939, 0.04045, -0.04369), (-0.02034, 0.04568, -0.04369), (-0.0104, 0.04891, -0.04369), (0.0, 0.05, -0.04369)], [], [(60, 1, 3, 61), (61, 3, 5, 62), (62, 5, 7, 63), (63, 7, 9, 64), (64, 9, 11, 65), (65, 11, 13, 66), (66, 13, 15, 67), (67, 15, 17, 68), (68, 17, 19, 69), (69, 19, 21, 70), (70, 21, 23, 71), (71, 23, 25, 72), (72, 25, 27, 73), (73, 27, 29, 74), (74, 29, 31, 75), (75, 31, 33, 76), (76, 33, 35, 77), (77, 35, 37, 78), (78, 37, 39, 79), (79, 39, 41, 80), (80, 41, 43, 81), (81, 43, 45, 82), (82, 45, 47, 83), (83, 47, 49, 84), (84, 49, 51, 85), (85, 51, 53, 86), (86, 53, 55, 87), (87, 55, 57, 88), (3, 1, 59, 57, 55, 53, 51, 49, 47, 45, 43, 41, 39, 37, 35, 33, 31, 29, 27, 25, 23, 21, 19, 17, 15, 13, 11, 9, 7, 5), (88, 57, 59, 89), (89, 59, 1, 60), (0, 2, 4, 6, 8, 10, 12, 14, 16, 18, 20, 22, 24, 26, 28, 30, 32, 34, 36, 38, 40, 42, 44, 46, 48, 50, 52, 54, 56, 58), (118, 89, 60, 119), (117, 88, 89, 118), (116, 87, 88, 117), (115, 86, 87, 116), (114, 85, 86, 115), (113, 84, 85, 114), (112, 83, 84, 113), (111, 82, 83, 112), (110, 81, 82, 111), (109, 80, 81, 110), (108, 79, 80, 109), (107, 78, 79, 108), (106, 77, 78, 107), (105, 76, 77, 106), (104, 75, 76, 105), (103, 74, 75, 104), (102, 73, 74, 103), (101, 72, 73, 102), (100, 71, 72, 101), (99, 70, 71, 100), (98, 69, 70, 99), (97, 68, 69, 98), (96, 67, 68, 97), (95, 66, 67, 96), (94, 65, 66, 95), (93, 64, 65, 94), (92, 63, 64, 93), (91, 62, 63, 92), (90, 61, 62, 91), (119, 60, 61, 90), (0, 119, 90, 2), (2, 90, 91, 4), (4, 91, 92, 6), (6, 92, 93, 8), (8, 93, 94, 10), (10, 94, 95, 12), (12, 95, 96, 14), (14, 96, 97, 16), (16, 97, 98, 18), (18, 98, 99, 20), (20, 99, 100, 22), (22, 100, 101, 24), (24, 101, 102, 26), (26, 102, 103, 28), (28, 103, 104, 30), (30, 104, 105, 32), (32, 105, 106, 34), (34, 106, 107, 36), (36, 107, 108, 38), (38, 108, 109, 40), (40, 109, 110, 42), (42, 110, 111, 44), (44, 111, 112, 46), (46, 112, 113, 48), (48, 113, 114, 50), (50, 114, 115, 52), (52, 115, 116, 54), (54, 116, 117, 56), (56, 117, 118, 58), (58, 118, 119, 0)])
_uv = me_cylinder_003.uv_layers.new(name='UVMap')
_uv.uv.foreach_set('vector', [1.0, 0.9789, 1.0, 1.0, 0.9667, 1.0, 0.9667, 0.9789, 0.9667, 0.9789, 0.9667, 1.0, 0.9333, 1.0, 0.9333, 0.9789, 0.9333, 0.9789, 0.9333, 1.0, 0.9, 1.0, 0.9, 0.9789, 0.9, 0.9789, 0.9, 1.0, 0.8667, 1.0, 0.8667, 0.9789, 0.8667, 0.9789, 0.8667, 1.0, 0.8333, 1.0, 0.8333, 0.9789, 0.8333, 0.9789, 0.8333, 1.0, 0.8, 1.0, 0.8, 0.9789, 0.8, 0.9789, 0.8, 1.0, 0.7667, 1.0, 0.7667, 0.9789, 0.7667, 0.9789, 0.7667, 1.0, 0.7333, 1.0, 0.7333, 0.9789, 0.7333, 0.9789, 0.7333, 1.0, 0.7, 1.0, 0.7, 0.9789, 0.7, 0.9789, 0.7, 1.0, 0.6667, 1.0, 0.6667, 0.9789, 0.6667, 0.9789, 0.6667, 1.0, 0.6333, 1.0, 0.6333, 0.9789, 0.6333, 0.9789, 0.6333, 1.0, 0.6, 1.0, 0.6, 0.9789, 0.6, 0.9789, 0.6, 1.0, 0.5667, 1.0, 0.5667, 0.9789, 0.5667, 0.9789, 0.5667, 1.0, 0.5333, 1.0, 0.5333, 0.9789, 0.5333, 0.9789, 0.5333, 1.0, 0.5, 1.0, 0.5, 0.9789, 0.5, 0.9789, 0.5, 1.0, 0.4667, 1.0, 0.4667, 0.9789, 0.4667, 0.9789, 0.4667, 1.0, 0.4333, 1.0, 0.4333, 0.9789, 0.4333, 0.9789, 0.4333, 1.0, 0.4, 1.0, 0.4, 0.9789, 0.4, 0.9789, 0.4, 1.0, 0.3667, 1.0, 0.3667, 0.9789, 0.3667, 0.9789, 0.3667, 1.0, 0.3333, 1.0, 0.3333, 0.9789, 0.3333, 0.9789, 0.3333, 1.0, 0.3, 1.0, 0.3, 0.9789, 0.3, 0.9789, 0.3, 1.0, 0.2667, 1.0, 0.2667, 0.9789, 0.2667, 0.9789, 0.2667, 1.0, 0.2333, 1.0, 0.2333, 0.9789, 0.2333, 0.9789, 0.2333, 1.0, 0.2, 1.0, 0.2, 0.9789, 0.2, 0.9789, 0.2, 1.0, 0.1667, 1.0, 0.1667, 0.9789, 0.1667, 0.9789, 0.1667, 1.0, 0.1333, 1.0, 0.1333, 0.9789, 0.1333, 0.9789, 0.1333, 1.0, 0.1, 1.0, 0.1, 0.9789, 0.1, 0.9789, 0.1, 1.0, 0.06667, 1.0, 0.06667, 0.9789, 0.2999, 0.4848, 0.25, 0.49, 0.2001, 0.4848, 0.1524, 0.4693, 0.1089, 0.4442, 0.07165, 0.4106, 0.04215, 0.37, 0.02175, 0.3242, 0.01131, 0.2751, 0.01131, 0.2249, 0.02175, 0.1758, 0.04215, 0.13, 0.07165, 0.08941, 0.1089, 0.05584, 0.1524, 0.03075, 0.2001, 0.01524, 0.25, 0.01, 0.2999, 0.01524, 0.3476, 0.03075, 0.3911, 0.05584, 0.4284, 0.08941, 0.4578, 0.13, 0.4783, 0.1758, 0.4887, 0.2249, 0.4887, 0.2751, 0.4783, 0.3242, 0.4578, 0.37, 0.4284, 0.4106, 0.3911, 0.4442, 0.3476, 0.4693, 0.06667, 0.9789, 0.06667, 1.0, 0.03333, 1.0, 0.03333, 0.9789, 0.03333, 0.9789, 0.03333, 1.0, -3.651e-07, 1.0, -3.651e-07, 0.9789, 0.75, 0.49, 0.7999, 0.4848, 0.8476, 0.4693, 0.8911, 0.4442, 0.9284, 0.4106, 0.9578, 0.37, 0.9783, 0.3242, 0.9887, 0.2751, 0.9887, 0.2249, 0.9783, 0.1758, 0.9578, 0.13, 0.9284, 0.08941, 0.8911, 0.05584, 0.8476, 0.03075, 0.7999, 0.01524, 0.75, 0.01, 0.7001, 0.01524, 0.6524, 0.03075, 0.6089, 0.05584, 0.5716, 0.08941, 0.5422, 0.13, 0.5217, 0.1758, 0.5113, 0.2249, 0.5113, 0.2751, 0.5217, 0.3242, 0.5422, 0.37, 0.5716, 0.4106, 0.6089, 0.4442, 0.6524, 0.4693, 0.7001, 0.4848, 0.03333, 0.5073, 0.03333, 0.9789, -3.651e-07, 0.9789, -3.651e-07, 0.5073, 0.06667, 0.5073, 0.06667, 0.9789, 0.03333, 0.9789, 0.03333, 0.5073, 0.1, 0.5073, 0.1, 0.9789, 0.06667, 0.9789, 0.06667, 0.5073, 0.1333, 0.5073, 0.1333, 0.9789, 0.1, 0.9789, 0.1, 0.5073, 0.1667, 0.5073, 0.1667, 0.9789, 0.1333, 0.9789, 0.1333, 0.5073, 0.2, 0.5073, 0.2, 0.9789, 0.1667, 0.9789, 0.1667, 0.5073, 0.2333, 0.5073, 0.2333, 0.9789, 0.2, 0.9789, 0.2, 0.5073, 0.2667, 0.5073, 0.2667, 0.9789, 0.2333, 0.9789, 0.2333, 0.5073, 0.3, 0.5073, 0.3, 0.9789, 0.2667, 0.9789, 0.2667, 0.5073, 0.3333, 0.5073, 0.3333, 0.9789, 0.3, 0.9789, 0.3, 0.5073, 0.3667, 0.5073, 0.3667, 0.9789, 0.3333, 0.9789, 0.3333, 0.5073, 0.4, 0.5073, 0.4, 0.9789, 0.3667, 0.9789, 0.3667, 0.5073, 0.4333, 0.5073, 0.4333, 0.9789, 0.4, 0.9789, 0.4, 0.5073, 0.4667, 0.5073, 0.4667, 0.9789, 0.4333, 0.9789, 0.4333, 0.5073, 0.5, 0.5073, 0.5, 0.9789, 0.4667, 0.9789, 0.4667, 0.5073, 0.5333, 0.5073, 0.5333, 0.9789, 0.5, 0.9789, 0.5, 0.5073, 0.5667, 0.5073, 0.5667, 0.9789, 0.5333, 0.9789, 0.5333, 0.5073, 0.6, 0.5073, 0.6, 0.9789, 0.5667, 0.9789, 0.5667, 0.5073, 0.6333, 0.5073, 0.6333, 0.9789, 0.6, 0.9789, 0.6, 0.5073, 0.6667, 0.5073, 0.6667, 0.9789, 0.6333, 0.9789, 0.6333, 0.5073, 0.7, 0.5073, 0.7, 0.9789, 0.6667, 0.9789, 0.6667, 0.5073, 0.7333, 0.5073, 0.7333, 0.9789, 0.7, 0.9789, 0.7, 0.5073, 0.7667, 0.5073, 0.7667, 0.9789, 0.7333, 0.9789, 0.7333, 0.5073, 0.8, 0.5073, 0.8, 0.9789, 0.7667, 0.9789, 0.7667, 0.5073, 0.8333, 0.5073, 0.8333, 0.9789, 0.8, 0.9789, 0.8, 0.5073, 0.8667, 0.5073, 0.8667, 0.9789, 0.8333, 0.9789, 0.8333, 0.5073, 0.9, 0.5073, 0.9, 0.9789, 0.8667, 0.9789, 0.8667, 0.5073, 0.9333, 0.5073, 0.9333, 0.9789, 0.9, 0.9789, 0.9, 0.5073, 0.9667, 0.5073, 0.9667, 0.9789, 0.9333, 0.9789, 0.9333, 0.5073, 1.0, 0.5073, 1.0, 0.9789, 0.9667, 0.9789, 0.9667, 0.5073, 1.0, 0.5, 1.0, 0.5073, 0.9667, 0.5073, 0.9667, 0.5, 0.9667, 0.5, 0.9667, 0.5073, 0.9333, 0.5073, 0.9333, 0.5, 0.9333, 0.5, 0.9333, 0.5073, 0.9, 0.5073, 0.9, 0.5, 0.9, 0.5, 0.9, 0.5073, 0.8667, 0.5073, 0.8667, 0.5, 0.8667, 0.5, 0.8667, 0.5073, 0.8333, 0.5073, 0.8333, 0.5, 0.8333, 0.5, 0.8333, 0.5073, 0.8, 0.5073, 0.8, 0.5, 0.8, 0.5, 0.8, 0.5073, 0.7667, 0.5073, 0.7667, 0.5, 0.7667, 0.5, 0.7667, 0.5073, 0.7333, 0.5073, 0.7333, 0.5, 0.7333, 0.5, 0.7333, 0.5073, 0.7, 0.5073, 0.7, 0.5, 0.7, 0.5, 0.7, 0.5073, 0.6667, 0.5073, 0.6667, 0.5, 0.6667, 0.5, 0.6667, 0.5073, 0.6333, 0.5073, 0.6333, 0.5, 0.6333, 0.5, 0.6333, 0.5073, 0.6, 0.5073, 0.6, 0.5, 0.6, 0.5, 0.6, 0.5073, 0.5667, 0.5073, 0.5667, 0.5, 0.5667, 0.5, 0.5667, 0.5073, 0.5333, 0.5073, 0.5333, 0.5, 0.5333, 0.5, 0.5333, 0.5073, 0.5, 0.5073, 0.5, 0.5, 0.5, 0.5, 0.5, 0.5073, 0.4667, 0.5073, 0.4667, 0.5, 0.4667, 0.5, 0.4667, 0.5073, 0.4333, 0.5073, 0.4333, 0.5, 0.4333, 0.5, 0.4333, 0.5073, 0.4, 0.5073, 0.4, 0.5, 0.4, 0.5, 0.4, 0.5073, 0.3667, 0.5073, 0.3667, 0.5, 0.3667, 0.5, 0.3667, 0.5073, 0.3333, 0.5073, 0.3333, 0.5, 0.3333, 0.5, 0.3333, 0.5073, 0.3, 0.5073, 0.3, 0.5, 0.3, 0.5, 0.3, 0.5073, 0.2667, 0.5073, 0.2667, 0.5, 0.2667, 0.5, 0.2667, 0.5073, 0.2333, 0.5073, 0.2333, 0.5, 0.2333, 0.5, 0.2333, 0.5073, 0.2, 0.5073, 0.2, 0.5, 0.2, 0.5, 0.2, 0.5073, 0.1667, 0.5073, 0.1667, 0.5, 0.1667, 0.5, 0.1667, 0.5073, 0.1333, 0.5073, 0.1333, 0.5, 0.1333, 0.5, 0.1333, 0.5073, 0.1, 0.5073, 0.1, 0.5, 0.1, 0.5, 0.1, 0.5073, 0.06667, 0.5073, 0.06667, 0.5, 0.06667, 0.5, 0.06667, 0.5073, 0.03333, 0.5073, 0.03333, 0.5, 0.03333, 0.5, 0.03333, 0.5073, -3.651e-07, 0.5073, -3.651e-07, 0.5])
me_cylinder_003.use_remesh_fix_poles = True
me_cylinder_003.use_remesh_preserve_attributes = False
me_cylinder_003.update()
me_cylinder_004 = bpy.data.meshes.new('Cylinder.004')
me_cylinder_004.from_pydata([(0.0, 0.05, -0.045), (0.0, 0.05, 0.045), (0.0104, 0.04891, -0.045), (0.0104, 0.04891, 0.045), (0.02034, 0.04568, -0.045), (0.02034, 0.04568, 0.045), (0.02939, 0.04045, -0.045), (0.02939, 0.04045, 0.045), (0.03716, 0.03346, -0.045), (0.03716, 0.03346, 0.045), (0.0433, 0.025, -0.045), (0.0433, 0.025, 0.045), (0.04755, 0.01545, -0.045), (0.04755, 0.01545, 0.045), (0.04973, 0.005226, -0.045), (0.04973, 0.005226, 0.045), (0.04973, -0.005226, -0.045), (0.04973, -0.005226, 0.045), (0.04755, -0.01545, -0.045), (0.04755, -0.01545, 0.045), (0.0433, -0.025, -0.045), (0.0433, -0.025, 0.045), (0.03716, -0.03346, -0.045), (0.03716, -0.03346, 0.045), (0.02939, -0.04045, -0.045), (0.02939, -0.04045, 0.045), (0.02034, -0.04568, -0.045), (0.02034, -0.04568, 0.045), (0.0104, -0.04891, -0.045), (0.0104, -0.04891, 0.045), (-4.371e-09, -0.05, -0.045), (-4.371e-09, -0.05, 0.045), (-0.0104, -0.04891, -0.045), (-0.0104, -0.04891, 0.045), (-0.02034, -0.04568, -0.045), (-0.02034, -0.04568, 0.045), (-0.02939, -0.04045, -0.045), (-0.02939, -0.04045, 0.045), (-0.03716, -0.03346, -0.045), (-0.03716, -0.03346, 0.045), (-0.0433, -0.025, -0.045), (-0.0433, -0.025, 0.045), (-0.04755, -0.01545, -0.045), (-0.04755, -0.01545, 0.045), (-0.04973, -0.005226, -0.045), (-0.04973, -0.005226, 0.045), (-0.04973, 0.005226, -0.045), (-0.04973, 0.005226, 0.045), (-0.04755, 0.01545, -0.045), (-0.04755, 0.01545, 0.045), (-0.0433, 0.025, -0.045), (-0.0433, 0.025, 0.045), (-0.03716, 0.03346, -0.045), (-0.03716, 0.03346, 0.045), (-0.02939, 0.04045, -0.045), (-0.02939, 0.04045, 0.045), (-0.02034, 0.04568, -0.045), (-0.02034, 0.04568, 0.045), (-0.0104, 0.04891, -0.045), (-0.0104, 0.04891, 0.045), (0.0, 0.05, 0.04121), (0.0104, 0.04891, 0.04121), (0.02034, 0.04568, 0.04121), (0.02939, 0.04045, 0.04121), (0.03716, 0.03346, 0.04121), (0.0433, 0.025, 0.04121), (0.04755, 0.01545, 0.04121), (0.04973, 0.005226, 0.04121), (0.04973, -0.005226, 0.04121), (0.04755, -0.01545, 0.04121), (0.0433, -0.025, 0.04121), (0.03716, -0.03346, 0.04121), (0.02939, -0.04045, 0.04121), (0.02034, -0.04568, 0.04121), (0.0104, -0.04891, 0.04121), (-4.371e-09, -0.05, 0.04121), (-0.0104, -0.04891, 0.04121), (-0.02034, -0.04568, 0.04121), (-0.02939, -0.04045, 0.04121), (-0.03716, -0.03346, 0.04121), (-0.0433, -0.025, 0.04121), (-0.04755, -0.01545, 0.04121), (-0.04973, -0.005226, 0.04121), (-0.04973, 0.005226, 0.04121), (-0.04755, 0.01545, 0.04121), (-0.0433, 0.025, 0.04121), (-0.03716, 0.03346, 0.04121), (-0.02939, 0.04045, 0.04121), (-0.02034, 0.04568, 0.04121), (-0.0104, 0.04891, 0.04121), (0.0104, 0.04891, -0.04369), (0.02034, 0.04568, -0.04369), (0.02939, 0.04045, -0.04369), (0.03716, 0.03346, -0.04369), (0.0433, 0.025, -0.04369), (0.04755, 0.01545, -0.04369), (0.04973, 0.005226, -0.04369), (0.04973, -0.005226, -0.04369), (0.04755, -0.01545, -0.04369), (0.0433, -0.025, -0.04369), (0.03716, -0.03346, -0.04369), (0.02939, -0.04045, -0.04369), (0.02034, -0.04568, -0.04369), (0.0104, -0.04891, -0.04369), (-4.371e-09, -0.05, -0.04369), (-0.0104, -0.04891, -0.04369), (-0.02034, -0.04568, -0.04369), (-0.02939, -0.04045, -0.04369), (-0.03716, -0.03346, -0.04369), (-0.0433, -0.025, -0.04369), (-0.04755, -0.01545, -0.04369), (-0.04973, -0.005226, -0.04369), (-0.04973, 0.005226, -0.04369), (-0.04755, 0.01545, -0.04369), (-0.0433, 0.025, -0.04369), (-0.03716, 0.03346, -0.04369), (-0.02939, 0.04045, -0.04369), (-0.02034, 0.04568, -0.04369), (-0.0104, 0.04891, -0.04369), (0.0, 0.05, -0.04369)], [], [(60, 1, 3, 61), (61, 3, 5, 62), (62, 5, 7, 63), (63, 7, 9, 64), (64, 9, 11, 65), (65, 11, 13, 66), (66, 13, 15, 67), (67, 15, 17, 68), (68, 17, 19, 69), (69, 19, 21, 70), (70, 21, 23, 71), (71, 23, 25, 72), (72, 25, 27, 73), (73, 27, 29, 74), (74, 29, 31, 75), (75, 31, 33, 76), (76, 33, 35, 77), (77, 35, 37, 78), (78, 37, 39, 79), (79, 39, 41, 80), (80, 41, 43, 81), (81, 43, 45, 82), (82, 45, 47, 83), (83, 47, 49, 84), (84, 49, 51, 85), (85, 51, 53, 86), (86, 53, 55, 87), (87, 55, 57, 88), (3, 1, 59, 57, 55, 53, 51, 49, 47, 45, 43, 41, 39, 37, 35, 33, 31, 29, 27, 25, 23, 21, 19, 17, 15, 13, 11, 9, 7, 5), (88, 57, 59, 89), (89, 59, 1, 60), (0, 2, 4, 6, 8, 10, 12, 14, 16, 18, 20, 22, 24, 26, 28, 30, 32, 34, 36, 38, 40, 42, 44, 46, 48, 50, 52, 54, 56, 58), (118, 89, 60, 119), (117, 88, 89, 118), (116, 87, 88, 117), (115, 86, 87, 116), (114, 85, 86, 115), (113, 84, 85, 114), (112, 83, 84, 113), (111, 82, 83, 112), (110, 81, 82, 111), (109, 80, 81, 110), (108, 79, 80, 109), (107, 78, 79, 108), (106, 77, 78, 107), (105, 76, 77, 106), (104, 75, 76, 105), (103, 74, 75, 104), (102, 73, 74, 103), (101, 72, 73, 102), (100, 71, 72, 101), (99, 70, 71, 100), (98, 69, 70, 99), (97, 68, 69, 98), (96, 67, 68, 97), (95, 66, 67, 96), (94, 65, 66, 95), (93, 64, 65, 94), (92, 63, 64, 93), (91, 62, 63, 92), (90, 61, 62, 91), (119, 60, 61, 90), (0, 119, 90, 2), (2, 90, 91, 4), (4, 91, 92, 6), (6, 92, 93, 8), (8, 93, 94, 10), (10, 94, 95, 12), (12, 95, 96, 14), (14, 96, 97, 16), (16, 97, 98, 18), (18, 98, 99, 20), (20, 99, 100, 22), (22, 100, 101, 24), (24, 101, 102, 26), (26, 102, 103, 28), (28, 103, 104, 30), (30, 104, 105, 32), (32, 105, 106, 34), (34, 106, 107, 36), (36, 107, 108, 38), (38, 108, 109, 40), (40, 109, 110, 42), (42, 110, 111, 44), (44, 111, 112, 46), (46, 112, 113, 48), (48, 113, 114, 50), (50, 114, 115, 52), (52, 115, 116, 54), (54, 116, 117, 56), (56, 117, 118, 58), (58, 118, 119, 0)])
_uv = me_cylinder_004.uv_layers.new(name='UVMap')
_uv.uv.foreach_set('vector', [1.0, 0.9789, 1.0, 1.0, 0.9667, 1.0, 0.9667, 0.9789, 0.9667, 0.9789, 0.9667, 1.0, 0.9333, 1.0, 0.9333, 0.9789, 0.9333, 0.9789, 0.9333, 1.0, 0.9, 1.0, 0.9, 0.9789, 0.9, 0.9789, 0.9, 1.0, 0.8667, 1.0, 0.8667, 0.9789, 0.8667, 0.9789, 0.8667, 1.0, 0.8333, 1.0, 0.8333, 0.9789, 0.8333, 0.9789, 0.8333, 1.0, 0.8, 1.0, 0.8, 0.9789, 0.8, 0.9789, 0.8, 1.0, 0.7667, 1.0, 0.7667, 0.9789, 0.7667, 0.9789, 0.7667, 1.0, 0.7333, 1.0, 0.7333, 0.9789, 0.7333, 0.9789, 0.7333, 1.0, 0.7, 1.0, 0.7, 0.9789, 0.7, 0.9789, 0.7, 1.0, 0.6667, 1.0, 0.6667, 0.9789, 0.6667, 0.9789, 0.6667, 1.0, 0.6333, 1.0, 0.6333, 0.9789, 0.6333, 0.9789, 0.6333, 1.0, 0.6, 1.0, 0.6, 0.9789, 0.6, 0.9789, 0.6, 1.0, 0.5667, 1.0, 0.5667, 0.9789, 0.5667, 0.9789, 0.5667, 1.0, 0.5333, 1.0, 0.5333, 0.9789, 0.5333, 0.9789, 0.5333, 1.0, 0.5, 1.0, 0.5, 0.9789, 0.5, 0.9789, 0.5, 1.0, 0.4667, 1.0, 0.4667, 0.9789, 0.4667, 0.9789, 0.4667, 1.0, 0.4333, 1.0, 0.4333, 0.9789, 0.4333, 0.9789, 0.4333, 1.0, 0.4, 1.0, 0.4, 0.9789, 0.4, 0.9789, 0.4, 1.0, 0.3667, 1.0, 0.3667, 0.9789, 0.3667, 0.9789, 0.3667, 1.0, 0.3333, 1.0, 0.3333, 0.9789, 0.3333, 0.9789, 0.3333, 1.0, 0.3, 1.0, 0.3, 0.9789, 0.3, 0.9789, 0.3, 1.0, 0.2667, 1.0, 0.2667, 0.9789, 0.2667, 0.9789, 0.2667, 1.0, 0.2333, 1.0, 0.2333, 0.9789, 0.2333, 0.9789, 0.2333, 1.0, 0.2, 1.0, 0.2, 0.9789, 0.2, 0.9789, 0.2, 1.0, 0.1667, 1.0, 0.1667, 0.9789, 0.1667, 0.9789, 0.1667, 1.0, 0.1333, 1.0, 0.1333, 0.9789, 0.1333, 0.9789, 0.1333, 1.0, 0.1, 1.0, 0.1, 0.9789, 0.1, 0.9789, 0.1, 1.0, 0.06667, 1.0, 0.06667, 0.9789, 0.2999, 0.4848, 0.25, 0.49, 0.2001, 0.4848, 0.1524, 0.4693, 0.1089, 0.4442, 0.07165, 0.4106, 0.04215, 0.37, 0.02175, 0.3242, 0.01131, 0.2751, 0.01131, 0.2249, 0.02175, 0.1758, 0.04215, 0.13, 0.07165, 0.08941, 0.1089, 0.05584, 0.1524, 0.03075, 0.2001, 0.01524, 0.25, 0.01, 0.2999, 0.01524, 0.3476, 0.03075, 0.3911, 0.05584, 0.4284, 0.08941, 0.4578, 0.13, 0.4783, 0.1758, 0.4887, 0.2249, 0.4887, 0.2751, 0.4783, 0.3242, 0.4578, 0.37, 0.4284, 0.4106, 0.3911, 0.4442, 0.3476, 0.4693, 0.06667, 0.9789, 0.06667, 1.0, 0.03333, 1.0, 0.03333, 0.9789, 0.03333, 0.9789, 0.03333, 1.0, -3.651e-07, 1.0, -3.651e-07, 0.9789, 0.75, 0.49, 0.7999, 0.4848, 0.8476, 0.4693, 0.8911, 0.4442, 0.9284, 0.4106, 0.9578, 0.37, 0.9783, 0.3242, 0.9887, 0.2751, 0.9887, 0.2249, 0.9783, 0.1758, 0.9578, 0.13, 0.9284, 0.08941, 0.8911, 0.05584, 0.8476, 0.03075, 0.7999, 0.01524, 0.75, 0.01, 0.7001, 0.01524, 0.6524, 0.03075, 0.6089, 0.05584, 0.5716, 0.08941, 0.5422, 0.13, 0.5217, 0.1758, 0.5113, 0.2249, 0.5113, 0.2751, 0.5217, 0.3242, 0.5422, 0.37, 0.5716, 0.4106, 0.6089, 0.4442, 0.6524, 0.4693, 0.7001, 0.4848, 0.03333, 0.5073, 0.03333, 0.9789, -3.651e-07, 0.9789, -3.651e-07, 0.5073, 0.06667, 0.5073, 0.06667, 0.9789, 0.03333, 0.9789, 0.03333, 0.5073, 0.1, 0.5073, 0.1, 0.9789, 0.06667, 0.9789, 0.06667, 0.5073, 0.1333, 0.5073, 0.1333, 0.9789, 0.1, 0.9789, 0.1, 0.5073, 0.1667, 0.5073, 0.1667, 0.9789, 0.1333, 0.9789, 0.1333, 0.5073, 0.2, 0.5073, 0.2, 0.9789, 0.1667, 0.9789, 0.1667, 0.5073, 0.2333, 0.5073, 0.2333, 0.9789, 0.2, 0.9789, 0.2, 0.5073, 0.2667, 0.5073, 0.2667, 0.9789, 0.2333, 0.9789, 0.2333, 0.5073, 0.3, 0.5073, 0.3, 0.9789, 0.2667, 0.9789, 0.2667, 0.5073, 0.3333, 0.5073, 0.3333, 0.9789, 0.3, 0.9789, 0.3, 0.5073, 0.3667, 0.5073, 0.3667, 0.9789, 0.3333, 0.9789, 0.3333, 0.5073, 0.4, 0.5073, 0.4, 0.9789, 0.3667, 0.9789, 0.3667, 0.5073, 0.4333, 0.5073, 0.4333, 0.9789, 0.4, 0.9789, 0.4, 0.5073, 0.4667, 0.5073, 0.4667, 0.9789, 0.4333, 0.9789, 0.4333, 0.5073, 0.5, 0.5073, 0.5, 0.9789, 0.4667, 0.9789, 0.4667, 0.5073, 0.5333, 0.5073, 0.5333, 0.9789, 0.5, 0.9789, 0.5, 0.5073, 0.5667, 0.5073, 0.5667, 0.9789, 0.5333, 0.9789, 0.5333, 0.5073, 0.6, 0.5073, 0.6, 0.9789, 0.5667, 0.9789, 0.5667, 0.5073, 0.6333, 0.5073, 0.6333, 0.9789, 0.6, 0.9789, 0.6, 0.5073, 0.6667, 0.5073, 0.6667, 0.9789, 0.6333, 0.9789, 0.6333, 0.5073, 0.7, 0.5073, 0.7, 0.9789, 0.6667, 0.9789, 0.6667, 0.5073, 0.7333, 0.5073, 0.7333, 0.9789, 0.7, 0.9789, 0.7, 0.5073, 0.7667, 0.5073, 0.7667, 0.9789, 0.7333, 0.9789, 0.7333, 0.5073, 0.8, 0.5073, 0.8, 0.9789, 0.7667, 0.9789, 0.7667, 0.5073, 0.8333, 0.5073, 0.8333, 0.9789, 0.8, 0.9789, 0.8, 0.5073, 0.8667, 0.5073, 0.8667, 0.9789, 0.8333, 0.9789, 0.8333, 0.5073, 0.9, 0.5073, 0.9, 0.9789, 0.8667, 0.9789, 0.8667, 0.5073, 0.9333, 0.5073, 0.9333, 0.9789, 0.9, 0.9789, 0.9, 0.5073, 0.9667, 0.5073, 0.9667, 0.9789, 0.9333, 0.9789, 0.9333, 0.5073, 1.0, 0.5073, 1.0, 0.9789, 0.9667, 0.9789, 0.9667, 0.5073, 1.0, 0.5, 1.0, 0.5073, 0.9667, 0.5073, 0.9667, 0.5, 0.9667, 0.5, 0.9667, 0.5073, 0.9333, 0.5073, 0.9333, 0.5, 0.9333, 0.5, 0.9333, 0.5073, 0.9, 0.5073, 0.9, 0.5, 0.9, 0.5, 0.9, 0.5073, 0.8667, 0.5073, 0.8667, 0.5, 0.8667, 0.5, 0.8667, 0.5073, 0.8333, 0.5073, 0.8333, 0.5, 0.8333, 0.5, 0.8333, 0.5073, 0.8, 0.5073, 0.8, 0.5, 0.8, 0.5, 0.8, 0.5073, 0.7667, 0.5073, 0.7667, 0.5, 0.7667, 0.5, 0.7667, 0.5073, 0.7333, 0.5073, 0.7333, 0.5, 0.7333, 0.5, 0.7333, 0.5073, 0.7, 0.5073, 0.7, 0.5, 0.7, 0.5, 0.7, 0.5073, 0.6667, 0.5073, 0.6667, 0.5, 0.6667, 0.5, 0.6667, 0.5073, 0.6333, 0.5073, 0.6333, 0.5, 0.6333, 0.5, 0.6333, 0.5073, 0.6, 0.5073, 0.6, 0.5, 0.6, 0.5, 0.6, 0.5073, 0.5667, 0.5073, 0.5667, 0.5, 0.5667, 0.5, 0.5667, 0.5073, 0.5333, 0.5073, 0.5333, 0.5, 0.5333, 0.5, 0.5333, 0.5073, 0.5, 0.5073, 0.5, 0.5, 0.5, 0.5, 0.5, 0.5073, 0.4667, 0.5073, 0.4667, 0.5, 0.4667, 0.5, 0.4667, 0.5073, 0.4333, 0.5073, 0.4333, 0.5, 0.4333, 0.5, 0.4333, 0.5073, 0.4, 0.5073, 0.4, 0.5, 0.4, 0.5, 0.4, 0.5073, 0.3667, 0.5073, 0.3667, 0.5, 0.3667, 0.5, 0.3667, 0.5073, 0.3333, 0.5073, 0.3333, 0.5, 0.3333, 0.5, 0.3333, 0.5073, 0.3, 0.5073, 0.3, 0.5, 0.3, 0.5, 0.3, 0.5073, 0.2667, 0.5073, 0.2667, 0.5, 0.2667, 0.5, 0.2667, 0.5073, 0.2333, 0.5073, 0.2333, 0.5, 0.2333, 0.5, 0.2333, 0.5073, 0.2, 0.5073, 0.2, 0.5, 0.2, 0.5, 0.2, 0.5073, 0.1667, 0.5073, 0.1667, 0.5, 0.1667, 0.5, 0.1667, 0.5073, 0.1333, 0.5073, 0.1333, 0.5, 0.1333, 0.5, 0.1333, 0.5073, 0.1, 0.5073, 0.1, 0.5, 0.1, 0.5, 0.1, 0.5073, 0.06667, 0.5073, 0.06667, 0.5, 0.06667, 0.5, 0.06667, 0.5073, 0.03333, 0.5073, 0.03333, 0.5, 0.03333, 0.5, 0.03333, 0.5073, -3.651e-07, 0.5073, -3.651e-07, 0.5])
me_cylinder_004.use_remesh_fix_poles = True
me_cylinder_004.use_remesh_preserve_attributes = False
me_cylinder_004.update()
me_cube_001 = bpy.data.meshes.new('Cube.001')
me_cube_001.from_pydata([(-1.0, -0.5398, -1.0), (-1.0, -0.5398, 1.0), (-1.0, 0.5398, -1.0), (-1.0, 0.5398, 1.0), (1.0, -0.702, -1.0), (1.0, -0.702, 1.0), (1.0, 0.702, -1.0), (1.0, 0.702, 1.0), (0.8572, 4.038, -1.0), (0.8572, 4.038, 1.0), (0.8572, -4.038, -1.0), (0.8572, -4.038, 1.0), (-1.0, -0.5398, -1.0), (-1.0, 0.5398, -1.0), (1.0, 0.702, -1.0), (1.0, -0.702, -1.0), (0.8572, -4.038, -1.0), (0.8572, 4.038, -1.0), (-1.0, -0.5398, 0.7711), (-1.0, 0.5398, 0.7711), (1.0, 0.702, 0.7711), (1.0, -0.702, 0.7711), (0.8572, -4.038, 0.7711), (0.8572, 4.038, 0.7711), (-0.7481, 0.9037, -1.0), (-0.7481, -0.9037, 1.0), (-0.7481, 0.9037, 1.0), (-0.7481, -0.9037, -1.0), (-0.7481, 0.9037, -1.0), (-0.7481, -0.9037, -1.0), (-0.7481, 0.9037, 0.7711), (-0.7481, -0.9037, 0.7711)], [], [(18, 1, 3, 19), (23, 9, 7, 20), (20, 7, 5, 21), (31, 25, 1, 18), (8, 6, 4, 10), (26, 3, 1, 25), (7, 9, 11, 5), (24, 8, 10, 27), (21, 5, 11, 22), (30, 26, 9, 23), (24, 28, 17, 8), (4, 15, 16, 10), (27, 29, 12, 0), (6, 14, 15, 4), (8, 17, 14, 6), (0, 12, 13, 2), (28, 30, 23, 17), (15, 21, 22, 16), (29, 31, 18, 12), (14, 20, 21, 15), (17, 23, 20, 14), (12, 18, 19, 13), (16, 22, 31, 29), (13, 19, 30, 28), (10, 16, 29, 27), (2, 13, 28, 24), (19, 3, 26, 30), (2, 24, 27, 0), (9, 26, 25, 11), (22, 11, 25, 31)])
_uv = me_cube_001.uv_layers.new(name='UVMap')
_uv.uv.foreach_set('vector', [0.5964, 0.0, 0.625, 0.0, 0.625, 0.25, 0.5964, 0.25, 0.5964, 0.4822, 0.625, 0.4822, 0.625, 0.5, 0.5964, 0.5, 0.5964, 0.5, 0.625, 0.5, 0.625, 0.75, 0.5964, 0.75, 0.5964, 0.9685, 0.625, 0.9685, 0.625, 1.0, 0.5964, 1.0, 0.3572, 0.5, 0.375, 0.5, 0.375, 0.75, 0.3572, 0.75, 0.8435, 0.5, 0.875, 0.5, 0.875, 0.75, 0.8435, 0.75, 0.625, 0.5, 0.6428, 0.5, 0.6428, 0.75, 0.625, 0.75, 0.1565, 0.5, 0.3572, 0.5, 0.3572, 0.75, 0.1565, 0.75, 0.5964, 0.75, 0.625, 0.75, 0.625, 0.7678, 0.5964, 0.7678, 0.5964, 0.2815, 0.625, 0.2815, 0.625, 0.4822, 0.5964, 0.4822, 0.375, 0.2788, 0.375, 0.2815, 0.375, 0.4822, 0.375, 0.4822, 0.375, 0.75, 0.375, 0.75, 0.375, 0.7678, 0.375, 0.7678, 0.375, 1.025, 0.375, 0.9685, 0.375, 1.0, 0.375, 1.0, 0.375, 0.5, 0.375, 0.5, 0.375, 0.75, 0.375, 0.75, 0.375, 0.4822, 0.375, 0.4822, 0.375, 0.5, 0.375, 0.5, 0.375, 0.0, 0.375, 0.0, 0.375, 0.25, 0.375, 0.25, 0.375, 0.2815, 0.5964, 0.2815, 0.5964, 0.4822, 0.375, 0.4822, 0.375, 0.75, 0.5964, 0.75, 0.5964, 0.7678, 0.375, 0.7678, 0.375, 0.9685, 0.5964, 0.9685, 0.5964, 1.0, 0.375, 1.0, 0.375, 0.5, 0.5964, 0.5, 0.5964, 0.75, 0.375, 0.75, 0.375, 0.4822, 0.5964, 0.4822, 0.5964, 0.5, 0.375, 0.5, 0.375, 0.0, 0.5964, 0.0, 0.5964, 0.25, 0.375, 0.25, 0.375, 0.7678, 0.5964, 0.7678, 0.5964, 0.9685, 0.375, 0.9685, 0.375, 0.25, 0.5964, 0.25, 0.5964, 0.2815, 0.375, 0.2815, 0.375, 0.7678, 0.375, 0.7678, 0.375, 0.9685, 0.375, 1.025, 0.375, 0.25, 0.375, 0.25, 0.375, 0.2815, 0.375, 0.2788, 0.5964, 0.25, 0.625, 0.25, 0.625, 0.2815, 0.5964, 0.2815, 0.125, 0.5, 0.1565, 0.5, 0.1565, 0.75, 0.125, 0.75, 0.6428, 0.5, 0.8435, 0.5, 0.8435, 0.75, 0.6428, 0.75, 0.5964, 0.7678, 0.625, 0.7678, 0.625, 0.9685, 0.5964, 0.9685])
me_cube_001.use_remesh_fix_poles = True
me_cube_001.use_remesh_preserve_attributes = False
me_cube_001.update()
me_cube_002 = bpy.data.meshes.new('Cube.002')
me_cube_002.from_pydata([(-1.941, -0.5398, -1.0), (-1.941, -0.5398, 1.0), (-1.941, 0.5398, -1.0), (-1.941, 0.5398, 1.0), (0.05871, -0.702, -1.0), (0.05871, -0.702, 1.0), (0.05871, 0.702, -1.0), (0.05871, 0.702, 1.0), (-0.08404, 4.038, -1.0), (-0.08404, 4.038, 1.0), (-0.08404, -4.038, -1.0), (-0.08404, -4.038, 1.0), (-1.941, -0.5398, -1.0), (-1.941, 0.5398, -1.0), (0.05871, 0.702, -1.0), (0.05871, -0.702, -1.0), (-0.08404, -4.038, -1.0), (-0.08404, 4.038, -1.0), (-1.941, -0.5398, 0.7711), (-1.941, 0.5398, 0.7711), (0.05871, 0.702, 0.7711), (0.05871, -0.702, 0.7711), (-0.08404, -4.038, 0.7711), (-0.08404, 4.038, 0.7711), (-1.689, 0.9037, -1.0), (-1.689, -0.9037, 1.0), (-1.689, 0.9037, 1.0), (-1.689, -0.9037, -1.0), (-1.689, 0.9037, -1.0), (-1.689, -0.9037, -1.0), (-1.689, 0.9037, 0.7711), (-1.689, -0.9037, 0.7711)], [], [(18, 1, 3, 19), (23, 9, 7, 20), (20, 7, 5, 21), (31, 25, 1, 18), (8, 6, 4, 10), (26, 3, 1, 25), (7, 9, 11, 5), (24, 8, 10, 27), (21, 5, 11, 22), (30, 26, 9, 23), (24, 28, 17, 8), (4, 15, 16, 10), (27, 29, 12, 0), (6, 14, 15, 4), (8, 17, 14, 6), (0, 12, 13, 2), (28, 30, 23, 17), (15, 21, 22, 16), (29, 31, 18, 12), (14, 20, 21, 15), (17, 23, 20, 14), (12, 18, 19, 13), (16, 22, 31, 29), (13, 19, 30, 28), (10, 16, 29, 27), (2, 13, 28, 24), (19, 3, 26, 30), (2, 24, 27, 0), (9, 26, 25, 11), (22, 11, 25, 31)])
_uv = me_cube_002.uv_layers.new(name='UVMap')
_uv.uv.foreach_set('vector', [0.5964, 0.0, 0.625, 0.0, 0.625, 0.25, 0.5964, 0.25, 0.5964, 0.4822, 0.625, 0.4822, 0.625, 0.5, 0.5964, 0.5, 0.5964, 0.5, 0.625, 0.5, 0.625, 0.75, 0.5964, 0.75, 0.5964, 0.9685, 0.625, 0.9685, 0.625, 1.0, 0.5964, 1.0, 0.3572, 0.5, 0.375, 0.5, 0.375, 0.75, 0.3572, 0.75, 0.8435, 0.5, 0.875, 0.5, 0.875, 0.75, 0.8435, 0.75, 0.625, 0.5, 0.6428, 0.5, 0.6428, 0.75, 0.625, 0.75, 0.1565, 0.5, 0.3572, 0.5, 0.3572, 0.75, 0.1565, 0.75, 0.5964, 0.75, 0.625, 0.75, 0.625, 0.7678, 0.5964, 0.7678, 0.5964, 0.2815, 0.625, 0.2815, 0.625, 0.4822, 0.5964, 0.4822, 0.375, 0.2788, 0.375, 0.2815, 0.375, 0.4822, 0.375, 0.4822, 0.375, 0.75, 0.375, 0.75, 0.375, 0.7678, 0.375, 0.7678, 0.375, 1.025, 0.375, 0.9685, 0.375, 1.0, 0.375, 1.0, 0.375, 0.5, 0.375, 0.5, 0.375, 0.75, 0.375, 0.75, 0.375, 0.4822, 0.375, 0.4822, 0.375, 0.5, 0.375, 0.5, 0.375, 0.0, 0.375, 0.0, 0.375, 0.25, 0.375, 0.25, 0.375, 0.2815, 0.5964, 0.2815, 0.5964, 0.4822, 0.375, 0.4822, 0.375, 0.75, 0.5964, 0.75, 0.5964, 0.7678, 0.375, 0.7678, 0.375, 0.9685, 0.5964, 0.9685, 0.5964, 1.0, 0.375, 1.0, 0.375, 0.5, 0.5964, 0.5, 0.5964, 0.75, 0.375, 0.75, 0.375, 0.4822, 0.5964, 0.4822, 0.5964, 0.5, 0.375, 0.5, 0.375, 0.0, 0.5964, 0.0, 0.5964, 0.25, 0.375, 0.25, 0.375, 0.7678, 0.5964, 0.7678, 0.5964, 0.9685, 0.375, 0.9685, 0.375, 0.25, 0.5964, 0.25, 0.5964, 0.2815, 0.375, 0.2815, 0.375, 0.7678, 0.375, 0.7678, 0.375, 0.9685, 0.375, 1.025, 0.375, 0.25, 0.375, 0.25, 0.375, 0.2815, 0.375, 0.2788, 0.5964, 0.25, 0.625, 0.25, 0.625, 0.2815, 0.5964, 0.2815, 0.125, 0.5, 0.1565, 0.5, 0.1565, 0.75, 0.125, 0.75, 0.6428, 0.5, 0.8435, 0.5, 0.8435, 0.75, 0.6428, 0.75, 0.5964, 0.7678, 0.625, 0.7678, 0.625, 0.9685, 0.5964, 0.9685])
me_cube_002.use_remesh_fix_poles = True
me_cube_002.use_remesh_preserve_attributes = False
me_cube_002.update()
me_cylinder_005 = bpy.data.meshes.new('Cylinder.005')
me_cylinder_005.from_pydata([(0.0, 0.05, -0.045), (0.0, 0.05, 0.045), (0.0104, 0.04891, -0.045), (0.0104, 0.04891, 0.045), (0.02034, 0.04568, -0.045), (0.02034, 0.04568, 0.045), (0.02939, 0.04045, -0.045), (0.02939, 0.04045, 0.045), (0.03716, 0.03346, -0.045), (0.03716, 0.03346, 0.045), (0.0433, 0.025, -0.045), (0.0433, 0.025, 0.045), (0.04755, 0.01545, -0.045), (0.04755, 0.01545, 0.045), (0.04973, 0.005226, -0.045), (0.04973, 0.005226, 0.045), (0.04973, -0.005226, -0.045), (0.04973, -0.005226, 0.045), (0.04755, -0.01545, -0.045), (0.04755, -0.01545, 0.045), (0.0433, -0.025, -0.045), (0.0433, -0.025, 0.045), (0.03716, -0.03346, -0.045), (0.03716, -0.03346, 0.045), (0.02939, -0.04045, -0.045), (0.02939, -0.04045, 0.045), (0.02034, -0.04568, -0.045), (0.02034, -0.04568, 0.045), (0.0104, -0.04891, -0.045), (0.0104, -0.04891, 0.045), (-4.371e-09, -0.05, -0.045), (-4.371e-09, -0.05, 0.045), (-0.0104, -0.04891, -0.045), (-0.0104, -0.04891, 0.045), (-0.02034, -0.04568, -0.045), (-0.02034, -0.04568, 0.045), (-0.02939, -0.04045, -0.045), (-0.02939, -0.04045, 0.045), (-0.03716, -0.03346, -0.045), (-0.03716, -0.03346, 0.045), (-0.0433, -0.025, -0.045), (-0.0433, -0.025, 0.045), (-0.04755, -0.01545, -0.045), (-0.04755, -0.01545, 0.045), (-0.04973, -0.005226, -0.045), (-0.04973, -0.005226, 0.045), (-0.04973, 0.005226, -0.045), (-0.04973, 0.005226, 0.045), (-0.04755, 0.01545, -0.045), (-0.04755, 0.01545, 0.045), (-0.0433, 0.025, -0.045), (-0.0433, 0.025, 0.045), (-0.03716, 0.03346, -0.045), (-0.03716, 0.03346, 0.045), (-0.02939, 0.04045, -0.045), (-0.02939, 0.04045, 0.045), (-0.02034, 0.04568, -0.045), (-0.02034, 0.04568, 0.045), (-0.0104, 0.04891, -0.045), (-0.0104, 0.04891, 0.045)], [], [(0, 1, 3, 2), (2, 3, 5, 4), (4, 5, 7, 6), (6, 7, 9, 8), (8, 9, 11, 10), (10, 11, 13, 12), (12, 13, 15, 14), (14, 15, 17, 16), (16, 17, 19, 18), (18, 19, 21, 20), (20, 21, 23, 22), (22, 23, 25, 24), (24, 25, 27, 26), (26, 27, 29, 28), (28, 29, 31, 30), (30, 31, 33, 32), (32, 33, 35, 34), (34, 35, 37, 36), (36, 37, 39, 38), (38, 39, 41, 40), (40, 41, 43, 42), (42, 43, 45, 44), (44, 45, 47, 46), (46, 47, 49, 48), (48, 49, 51, 50), (50, 51, 53, 52), (52, 53, 55, 54), (54, 55, 57, 56), (3, 1, 59, 57, 55, 53, 51, 49, 47, 45, 43, 41, 39, 37, 35, 33, 31, 29, 27, 25, 23, 21, 19, 17, 15, 13, 11, 9, 7, 5), (56, 57, 59, 58), (58, 59, 1, 0), (0, 2, 4, 6, 8, 10, 12, 14, 16, 18, 20, 22, 24, 26, 28, 30, 32, 34, 36, 38, 40, 42, 44, 46, 48, 50, 52, 54, 56, 58)])
_uv = me_cylinder_005.uv_layers.new(name='UVMap')
_uv.uv.foreach_set('vector', [1.0, 0.5, 1.0, 1.0, 0.9667, 1.0, 0.9667, 0.5, 0.9667, 0.5, 0.9667, 1.0, 0.9333, 1.0, 0.9333, 0.5, 0.9333, 0.5, 0.9333, 1.0, 0.9, 1.0, 0.9, 0.5, 0.9, 0.5, 0.9, 1.0, 0.8667, 1.0, 0.8667, 0.5, 0.8667, 0.5, 0.8667, 1.0, 0.8333, 1.0, 0.8333, 0.5, 0.8333, 0.5, 0.8333, 1.0, 0.8, 1.0, 0.8, 0.5, 0.8, 0.5, 0.8, 1.0, 0.7667, 1.0, 0.7667, 0.5, 0.7667, 0.5, 0.7667, 1.0, 0.7333, 1.0, 0.7333, 0.5, 0.7333, 0.5, 0.7333, 1.0, 0.7, 1.0, 0.7, 0.5, 0.7, 0.5, 0.7, 1.0, 0.6667, 1.0, 0.6667, 0.5, 0.6667, 0.5, 0.6667, 1.0, 0.6333, 1.0, 0.6333, 0.5, 0.6333, 0.5, 0.6333, 1.0, 0.6, 1.0, 0.6, 0.5, 0.6, 0.5, 0.6, 1.0, 0.5667, 1.0, 0.5667, 0.5, 0.5667, 0.5, 0.5667, 1.0, 0.5333, 1.0, 0.5333, 0.5, 0.5333, 0.5, 0.5333, 1.0, 0.5, 1.0, 0.5, 0.5, 0.5, 0.5, 0.5, 1.0, 0.4667, 1.0, 0.4667, 0.5, 0.4667, 0.5, 0.4667, 1.0, 0.4333, 1.0, 0.4333, 0.5, 0.4333, 0.5, 0.4333, 1.0, 0.4, 1.0, 0.4, 0.5, 0.4, 0.5, 0.4, 1.0, 0.3667, 1.0, 0.3667, 0.5, 0.3667, 0.5, 0.3667, 1.0, 0.3333, 1.0, 0.3333, 0.5, 0.3333, 0.5, 0.3333, 1.0, 0.3, 1.0, 0.3, 0.5, 0.3, 0.5, 0.3, 1.0, 0.2667, 1.0, 0.2667, 0.5, 0.2667, 0.5, 0.2667, 1.0, 0.2333, 1.0, 0.2333, 0.5, 0.2333, 0.5, 0.2333, 1.0, 0.2, 1.0, 0.2, 0.5, 0.2, 0.5, 0.2, 1.0, 0.1667, 1.0, 0.1667, 0.5, 0.1667, 0.5, 0.1667, 1.0, 0.1333, 1.0, 0.1333, 0.5, 0.1333, 0.5, 0.1333, 1.0, 0.1, 1.0, 0.1, 0.5, 0.1, 0.5, 0.1, 1.0, 0.06667, 1.0, 0.06667, 0.5, 0.2999, 0.4848, 0.25, 0.49, 0.2001, 0.4848, 0.1524, 0.4693, 0.1089, 0.4442, 0.07165, 0.4106, 0.04215, 0.37, 0.02175, 0.3242, 0.01131, 0.2751, 0.01131, 0.2249, 0.02175, 0.1758, 0.04215, 0.13, 0.07165, 0.08941, 0.1089, 0.05584, 0.1524, 0.03075, 0.2001, 0.01524, 0.25, 0.01, 0.2999, 0.01524, 0.3476, 0.03075, 0.3911, 0.05584, 0.4284, 0.08941, 0.4578, 0.13, 0.4783, 0.1758, 0.4887, 0.2249, 0.4887, 0.2751, 0.4783, 0.3242, 0.4578, 0.37, 0.4284, 0.4106, 0.3911, 0.4442, 0.3476, 0.4693, 0.06667, 0.5, 0.06667, 1.0, 0.03333, 1.0, 0.03333, 0.5, 0.03333, 0.5, 0.03333, 1.0, -3.651e-07, 1.0, -3.651e-07, 0.5, 0.75, 0.49, 0.7999, 0.4848, 0.8476, 0.4693, 0.8911, 0.4442, 0.9284, 0.4106, 0.9578, 0.37, 0.9783, 0.3242, 0.9887, 0.2751, 0.9887, 0.2249, 0.9783, 0.1758, 0.9578, 0.13, 0.9284, 0.08941, 0.8911, 0.05584, 0.8476, 0.03075, 0.7999, 0.01524, 0.75, 0.01, 0.7001, 0.01524, 0.6524, 0.03075, 0.6089, 0.05584, 0.5716, 0.08941, 0.5422, 0.13, 0.5217, 0.1758, 0.5113, 0.2249, 0.5113, 0.2751, 0.5217, 0.3242, 0.5422, 0.37, 0.5716, 0.4106, 0.6089, 0.4442, 0.6524, 0.4693, 0.7001, 0.4848])
me_cylinder_005.use_remesh_fix_poles = True
me_cylinder_005.use_remesh_preserve_attributes = False
me_cylinder_005.update()
me_cylinder_006 = bpy.data.meshes.new('Cylinder.006')
me_cylinder_006.from_pydata([(0.0, 0.05, -0.045), (0.0, 0.05, 0.045), (0.0104, 0.04891, -0.045), (0.0104, 0.04891, 0.045), (0.02034, 0.04568, -0.045), (0.02034, 0.04568, 0.045), (0.02939, 0.04045, -0.045), (0.02939, 0.04045, 0.045), (0.03716, 0.03346, -0.045), (0.03716, 0.03346, 0.045), (0.0433, 0.025, -0.045), (0.0433, 0.025, 0.045), (0.04755, 0.01545, -0.045), (0.04755, 0.01545, 0.045), (0.04973, 0.005226, -0.045), (0.04973, 0.005226, 0.045), (0.04973, -0.005226, -0.045), (0.04973, -0.005226, 0.045), (0.04755, -0.01545, -0.045), (0.04755, -0.01545, 0.045), (0.0433, -0.025, -0.045), (0.0433, -0.025, 0.045), (0.03716, -0.03346, -0.045), (0.03716, -0.03346, 0.045), (0.02939, -0.04045, -0.045), (0.02939, -0.04045, 0.045), (0.02034, -0.04568, -0.045), (0.02034, -0.04568, 0.045), (0.0104, -0.04891, -0.045), (0.0104, -0.04891, 0.045), (-4.371e-09, -0.05, -0.045), (-4.371e-09, -0.05, 0.045), (-0.0104, -0.04891, -0.045), (-0.0104, -0.04891, 0.045), (-0.02034, -0.04568, -0.045), (-0.02034, -0.04568, 0.045), (-0.02939, -0.04045, -0.045), (-0.02939, -0.04045, 0.045), (-0.03716, -0.03346, -0.045), (-0.03716, -0.03346, 0.045), (-0.0433, -0.025, -0.045), (-0.0433, -0.025, 0.045), (-0.04755, -0.01545, -0.045), (-0.04755, -0.01545, 0.045), (-0.04973, -0.005226, -0.045), (-0.04973, -0.005226, 0.045), (-0.04973, 0.005226, -0.045), (-0.04973, 0.005226, 0.045), (-0.04755, 0.01545, -0.045), (-0.04755, 0.01545, 0.045), (-0.0433, 0.025, -0.045), (-0.0433, 0.025, 0.045), (-0.03716, 0.03346, -0.045), (-0.03716, 0.03346, 0.045), (-0.02939, 0.04045, -0.045), (-0.02939, 0.04045, 0.045), (-0.02034, 0.04568, -0.045), (-0.02034, 0.04568, 0.045), (-0.0104, 0.04891, -0.045), (-0.0104, 0.04891, 0.045)], [], [(0, 1, 3, 2), (2, 3, 5, 4), (4, 5, 7, 6), (6, 7, 9, 8), (8, 9, 11, 10), (10, 11, 13, 12), (12, 13, 15, 14), (14, 15, 17, 16), (16, 17, 19, 18), (18, 19, 21, 20), (20, 21, 23, 22), (22, 23, 25, 24), (24, 25, 27, 26), (26, 27, 29, 28), (28, 29, 31, 30), (30, 31, 33, 32), (32, 33, 35, 34), (34, 35, 37, 36), (36, 37, 39, 38), (38, 39, 41, 40), (40, 41, 43, 42), (42, 43, 45, 44), (44, 45, 47, 46), (46, 47, 49, 48), (48, 49, 51, 50), (50, 51, 53, 52), (52, 53, 55, 54), (54, 55, 57, 56), (3, 1, 59, 57, 55, 53, 51, 49, 47, 45, 43, 41, 39, 37, 35, 33, 31, 29, 27, 25, 23, 21, 19, 17, 15, 13, 11, 9, 7, 5), (56, 57, 59, 58), (58, 59, 1, 0), (0, 2, 4, 6, 8, 10, 12, 14, 16, 18, 20, 22, 24, 26, 28, 30, 32, 34, 36, 38, 40, 42, 44, 46, 48, 50, 52, 54, 56, 58)])
_uv = me_cylinder_006.uv_layers.new(name='UVMap')
_uv.uv.foreach_set('vector', [1.0, 0.5, 1.0, 1.0, 0.9667, 1.0, 0.9667, 0.5, 0.9667, 0.5, 0.9667, 1.0, 0.9333, 1.0, 0.9333, 0.5, 0.9333, 0.5, 0.9333, 1.0, 0.9, 1.0, 0.9, 0.5, 0.9, 0.5, 0.9, 1.0, 0.8667, 1.0, 0.8667, 0.5, 0.8667, 0.5, 0.8667, 1.0, 0.8333, 1.0, 0.8333, 0.5, 0.8333, 0.5, 0.8333, 1.0, 0.8, 1.0, 0.8, 0.5, 0.8, 0.5, 0.8, 1.0, 0.7667, 1.0, 0.7667, 0.5, 0.7667, 0.5, 0.7667, 1.0, 0.7333, 1.0, 0.7333, 0.5, 0.7333, 0.5, 0.7333, 1.0, 0.7, 1.0, 0.7, 0.5, 0.7, 0.5, 0.7, 1.0, 0.6667, 1.0, 0.6667, 0.5, 0.6667, 0.5, 0.6667, 1.0, 0.6333, 1.0, 0.6333, 0.5, 0.6333, 0.5, 0.6333, 1.0, 0.6, 1.0, 0.6, 0.5, 0.6, 0.5, 0.6, 1.0, 0.5667, 1.0, 0.5667, 0.5, 0.5667, 0.5, 0.5667, 1.0, 0.5333, 1.0, 0.5333, 0.5, 0.5333, 0.5, 0.5333, 1.0, 0.5, 1.0, 0.5, 0.5, 0.5, 0.5, 0.5, 1.0, 0.4667, 1.0, 0.4667, 0.5, 0.4667, 0.5, 0.4667, 1.0, 0.4333, 1.0, 0.4333, 0.5, 0.4333, 0.5, 0.4333, 1.0, 0.4, 1.0, 0.4, 0.5, 0.4, 0.5, 0.4, 1.0, 0.3667, 1.0, 0.3667, 0.5, 0.3667, 0.5, 0.3667, 1.0, 0.3333, 1.0, 0.3333, 0.5, 0.3333, 0.5, 0.3333, 1.0, 0.3, 1.0, 0.3, 0.5, 0.3, 0.5, 0.3, 1.0, 0.2667, 1.0, 0.2667, 0.5, 0.2667, 0.5, 0.2667, 1.0, 0.2333, 1.0, 0.2333, 0.5, 0.2333, 0.5, 0.2333, 1.0, 0.2, 1.0, 0.2, 0.5, 0.2, 0.5, 0.2, 1.0, 0.1667, 1.0, 0.1667, 0.5, 0.1667, 0.5, 0.1667, 1.0, 0.1333, 1.0, 0.1333, 0.5, 0.1333, 0.5, 0.1333, 1.0, 0.1, 1.0, 0.1, 0.5, 0.1, 0.5, 0.1, 1.0, 0.06667, 1.0, 0.06667, 0.5, 0.2999, 0.4848, 0.25, 0.49, 0.2001, 0.4848, 0.1524, 0.4693, 0.1089, 0.4442, 0.07165, 0.4106, 0.04215, 0.37, 0.02175, 0.3242, 0.01131, 0.2751, 0.01131, 0.2249, 0.02175, 0.1758, 0.04215, 0.13, 0.07165, 0.08941, 0.1089, 0.05584, 0.1524, 0.03075, 0.2001, 0.01524, 0.25, 0.01, 0.2999, 0.01524, 0.3476, 0.03075, 0.3911, 0.05584, 0.4284, 0.08941, 0.4578, 0.13, 0.4783, 0.1758, 0.4887, 0.2249, 0.4887, 0.2751, 0.4783, 0.3242, 0.4578, 0.37, 0.4284, 0.4106, 0.3911, 0.4442, 0.3476, 0.4693, 0.06667, 0.5, 0.06667, 1.0, 0.03333, 1.0, 0.03333, 0.5, 0.03333, 0.5, 0.03333, 1.0, -3.651e-07, 1.0, -3.651e-07, 0.5, 0.75, 0.49, 0.7999, 0.4848, 0.8476, 0.4693, 0.8911, 0.4442, 0.9284, 0.4106, 0.9578, 0.37, 0.9783, 0.3242, 0.9887, 0.2751, 0.9887, 0.2249, 0.9783, 0.1758, 0.9578, 0.13, 0.9284, 0.08941, 0.8911, 0.05584, 0.8476, 0.03075, 0.7999, 0.01524, 0.75, 0.01, 0.7001, 0.01524, 0.6524, 0.03075, 0.6089, 0.05584, 0.5716, 0.08941, 0.5422, 0.13, 0.5217, 0.1758, 0.5113, 0.2249, 0.5113, 0.2751, 0.5217, 0.3242, 0.5422, 0.37, 0.5716, 0.4106, 0.6089, 0.4442, 0.6524, 0.4693, 0.7001, 0.4848])
me_cylinder_006.use_remesh_fix_poles = True
me_cylinder_006.use_remesh_preserve_attributes = False
me_cylinder_006.update()
me_cylinder_007 = bpy.data.meshes.new('Cylinder.007')
me_cylinder_007.from_pydata([(0.0, 0.05, -0.045), (0.0, 0.05, 0.045), (0.0104, 0.04891, -0.045), (0.0104, 0.04891, 0.045), (0.02034, 0.04568, -0.045), (0.02034, 0.04568, 0.045), (0.02939, 0.04045, -0.045), (0.02939, 0.04045, 0.045), (0.03716, 0.03346, -0.045), (0.03716, 0.03346, 0.045), (0.0433, 0.025, -0.045), (0.0433, 0.025, 0.045), (0.04755, 0.01545, -0.045), (0.04755, 0.01545, 0.045), (0.04973, 0.005226, -0.045), (0.04973, 0.005226, 0.045), (0.04973, -0.005226, -0.045), (0.04973, -0.005226, 0.045), (0.04755, -0.01545, -0.045), (0.04755, -0.01545, 0.045), (0.0433, -0.025, -0.045), (0.0433, -0.025, 0.045), (0.03716, -0.03346, -0.045), (0.03716, -0.03346, 0.045), (0.02939, -0.04045, -0.045), (0.02939, -0.04045, 0.045), (0.02034, -0.04568, -0.045), (0.02034, -0.04568, 0.045), (0.0104, -0.04891, -0.045), (0.0104, -0.04891, 0.045), (-4.371e-09, -0.05, -0.045), (-4.371e-09, -0.05, 0.045), (-0.0104, -0.04891, -0.045), (-0.0104, -0.04891, 0.045), (-0.02034, -0.04568, -0.045), (-0.02034, -0.04568, 0.045), (-0.02939, -0.04045, -0.045), (-0.02939, -0.04045, 0.045), (-0.03716, -0.03346, -0.045), (-0.03716, -0.03346, 0.045), (-0.0433, -0.025, -0.045), (-0.0433, -0.025, 0.045), (-0.04755, -0.01545, -0.045), (-0.04755, -0.01545, 0.045), (-0.04973, -0.005226, -0.045), (-0.04973, -0.005226, 0.045), (-0.04973, 0.005226, -0.045), (-0.04973, 0.005226, 0.045), (-0.04755, 0.01545, -0.045), (-0.04755, 0.01545, 0.045), (-0.0433, 0.025, -0.045), (-0.0433, 0.025, 0.045), (-0.03716, 0.03346, -0.045), (-0.03716, 0.03346, 0.045), (-0.02939, 0.04045, -0.045), (-0.02939, 0.04045, 0.045), (-0.02034, 0.04568, -0.045), (-0.02034, 0.04568, 0.045), (-0.0104, 0.04891, -0.045), (-0.0104, 0.04891, 0.045)], [], [(0, 1, 3, 2), (2, 3, 5, 4), (4, 5, 7, 6), (6, 7, 9, 8), (8, 9, 11, 10), (10, 11, 13, 12), (12, 13, 15, 14), (14, 15, 17, 16), (16, 17, 19, 18), (18, 19, 21, 20), (20, 21, 23, 22), (22, 23, 25, 24), (24, 25, 27, 26), (26, 27, 29, 28), (28, 29, 31, 30), (30, 31, 33, 32), (32, 33, 35, 34), (34, 35, 37, 36), (36, 37, 39, 38), (38, 39, 41, 40), (40, 41, 43, 42), (42, 43, 45, 44), (44, 45, 47, 46), (46, 47, 49, 48), (48, 49, 51, 50), (50, 51, 53, 52), (52, 53, 55, 54), (54, 55, 57, 56), (3, 1, 59, 57, 55, 53, 51, 49, 47, 45, 43, 41, 39, 37, 35, 33, 31, 29, 27, 25, 23, 21, 19, 17, 15, 13, 11, 9, 7, 5), (56, 57, 59, 58), (58, 59, 1, 0), (0, 2, 4, 6, 8, 10, 12, 14, 16, 18, 20, 22, 24, 26, 28, 30, 32, 34, 36, 38, 40, 42, 44, 46, 48, 50, 52, 54, 56, 58)])
_uv = me_cylinder_007.uv_layers.new(name='UVMap')
_uv.uv.foreach_set('vector', [1.0, 0.5, 1.0, 1.0, 0.9667, 1.0, 0.9667, 0.5, 0.9667, 0.5, 0.9667, 1.0, 0.9333, 1.0, 0.9333, 0.5, 0.9333, 0.5, 0.9333, 1.0, 0.9, 1.0, 0.9, 0.5, 0.9, 0.5, 0.9, 1.0, 0.8667, 1.0, 0.8667, 0.5, 0.8667, 0.5, 0.8667, 1.0, 0.8333, 1.0, 0.8333, 0.5, 0.8333, 0.5, 0.8333, 1.0, 0.8, 1.0, 0.8, 0.5, 0.8, 0.5, 0.8, 1.0, 0.7667, 1.0, 0.7667, 0.5, 0.7667, 0.5, 0.7667, 1.0, 0.7333, 1.0, 0.7333, 0.5, 0.7333, 0.5, 0.7333, 1.0, 0.7, 1.0, 0.7, 0.5, 0.7, 0.5, 0.7, 1.0, 0.6667, 1.0, 0.6667, 0.5, 0.6667, 0.5, 0.6667, 1.0, 0.6333, 1.0, 0.6333, 0.5, 0.6333, 0.5, 0.6333, 1.0, 0.6, 1.0, 0.6, 0.5, 0.6, 0.5, 0.6, 1.0, 0.5667, 1.0, 0.5667, 0.5, 0.5667, 0.5, 0.5667, 1.0, 0.5333, 1.0, 0.5333, 0.5, 0.5333, 0.5, 0.5333, 1.0, 0.5, 1.0, 0.5, 0.5, 0.5, 0.5, 0.5, 1.0, 0.4667, 1.0, 0.4667, 0.5, 0.4667, 0.5, 0.4667, 1.0, 0.4333, 1.0, 0.4333, 0.5, 0.4333, 0.5, 0.4333, 1.0, 0.4, 1.0, 0.4, 0.5, 0.4, 0.5, 0.4, 1.0, 0.3667, 1.0, 0.3667, 0.5, 0.3667, 0.5, 0.3667, 1.0, 0.3333, 1.0, 0.3333, 0.5, 0.3333, 0.5, 0.3333, 1.0, 0.3, 1.0, 0.3, 0.5, 0.3, 0.5, 0.3, 1.0, 0.2667, 1.0, 0.2667, 0.5, 0.2667, 0.5, 0.2667, 1.0, 0.2333, 1.0, 0.2333, 0.5, 0.2333, 0.5, 0.2333, 1.0, 0.2, 1.0, 0.2, 0.5, 0.2, 0.5, 0.2, 1.0, 0.1667, 1.0, 0.1667, 0.5, 0.1667, 0.5, 0.1667, 1.0, 0.1333, 1.0, 0.1333, 0.5, 0.1333, 0.5, 0.1333, 1.0, 0.1, 1.0, 0.1, 0.5, 0.1, 0.5, 0.1, 1.0, 0.06667, 1.0, 0.06667, 0.5, 0.2999, 0.4848, 0.25, 0.49, 0.2001, 0.4848, 0.1524, 0.4693, 0.1089, 0.4442, 0.07165, 0.4106, 0.04215, 0.37, 0.02175, 0.3242, 0.01131, 0.2751, 0.01131, 0.2249, 0.02175, 0.1758, 0.04215, 0.13, 0.07165, 0.08941, 0.1089, 0.05584, 0.1524, 0.03075, 0.2001, 0.01524, 0.25, 0.01, 0.2999, 0.01524, 0.3476, 0.03075, 0.3911, 0.05584, 0.4284, 0.08941, 0.4578, 0.13, 0.4783, 0.1758, 0.4887, 0.2249, 0.4887, 0.2751, 0.4783, 0.3242, 0.4578, 0.37, 0.4284, 0.4106, 0.3911, 0.4442, 0.3476, 0.4693, 0.06667, 0.5, 0.06667, 1.0, 0.03333, 1.0, 0.03333, 0.5, 0.03333, 0.5, 0.03333, 1.0, -3.651e-07, 1.0, -3.651e-07, 0.5, 0.75, 0.49, 0.7999, 0.4848, 0.8476, 0.4693, 0.8911, 0.4442, 0.9284, 0.4106, 0.9578, 0.37, 0.9783, 0.3242, 0.9887, 0.2751, 0.9887, 0.2249, 0.9783, 0.1758, 0.9578, 0.13, 0.9284, 0.08941, 0.8911, 0.05584, 0.8476, 0.03075, 0.7999, 0.01524, 0.75, 0.01, 0.7001, 0.01524, 0.6524, 0.03075, 0.6089, 0.05584, 0.5716, 0.08941, 0.5422, 0.13, 0.5217, 0.1758, 0.5113, 0.2249, 0.5113, 0.2751, 0.5217, 0.3242, 0.5422, 0.37, 0.5716, 0.4106, 0.6089, 0.4442, 0.6524, 0.4693, 0.7001, 0.4848])
me_cylinder_007.use_remesh_fix_poles = True
me_cylinder_007.use_remesh_preserve_attributes = False
me_cylinder_007.update()
me_cylinder_008 = bpy.data.meshes.new('Cylinder.008')
me_cylinder_008.from_pydata([(0.0, 0.05, -0.045), (0.0, 0.05, 0.045), (0.0104, 0.04891, -0.045), (0.0104, 0.04891, 0.045), (0.02034, 0.04568, -0.045), (0.02034, 0.04568, 0.045), (0.02939, 0.04045, -0.045), (0.02939, 0.04045, 0.045), (0.03716, 0.03346, -0.045), (0.03716, 0.03346, 0.045), (0.0433, 0.025, -0.045), (0.0433, 0.025, 0.045), (0.04755, 0.01545, -0.045), (0.04755, 0.01545, 0.045), (0.04973, 0.005226, -0.045), (0.04973, 0.005226, 0.045), (0.04973, -0.005226, -0.045), (0.04973, -0.005226, 0.045), (0.04755, -0.01545, -0.045), (0.04755, -0.01545, 0.045), (0.0433, -0.025, -0.045), (0.0433, -0.025, 0.045), (0.03716, -0.03346, -0.045), (0.03716, -0.03346, 0.045), (0.02939, -0.04045, -0.045), (0.02939, -0.04045, 0.045), (0.02034, -0.04568, -0.045), (0.02034, -0.04568, 0.045), (0.0104, -0.04891, -0.045), (0.0104, -0.04891, 0.045), (-4.371e-09, -0.05, -0.045), (-4.371e-09, -0.05, 0.045), (-0.0104, -0.04891, -0.045), (-0.0104, -0.04891, 0.045), (-0.02034, -0.04568, -0.045), (-0.02034, -0.04568, 0.045), (-0.02939, -0.04045, -0.045), (-0.02939, -0.04045, 0.045), (-0.03716, -0.03346, -0.045), (-0.03716, -0.03346, 0.045), (-0.0433, -0.025, -0.045), (-0.0433, -0.025, 0.045), (-0.04755, -0.01545, -0.045), (-0.04755, -0.01545, 0.045), (-0.04973, -0.005226, -0.045), (-0.04973, -0.005226, 0.045), (-0.04973, 0.005226, -0.045), (-0.04973, 0.005226, 0.045), (-0.04755, 0.01545, -0.045), (-0.04755, 0.01545, 0.045), (-0.0433, 0.025, -0.045), (-0.0433, 0.025, 0.045), (-0.03716, 0.03346, -0.045), (-0.03716, 0.03346, 0.045), (-0.02939, 0.04045, -0.045), (-0.02939, 0.04045, 0.045), (-0.02034, 0.04568, -0.045), (-0.02034, 0.04568, 0.045), (-0.0104, 0.04891, -0.045), (-0.0104, 0.04891, 0.045)], [], [(0, 1, 3, 2), (2, 3, 5, 4), (4, 5, 7, 6), (6, 7, 9, 8), (8, 9, 11, 10), (10, 11, 13, 12), (12, 13, 15, 14), (14, 15, 17, 16), (16, 17, 19, 18), (18, 19, 21, 20), (20, 21, 23, 22), (22, 23, 25, 24), (24, 25, 27, 26), (26, 27, 29, 28), (28, 29, 31, 30), (30, 31, 33, 32), (32, 33, 35, 34), (34, 35, 37, 36), (36, 37, 39, 38), (38, 39, 41, 40), (40, 41, 43, 42), (42, 43, 45, 44), (44, 45, 47, 46), (46, 47, 49, 48), (48, 49, 51, 50), (50, 51, 53, 52), (52, 53, 55, 54), (54, 55, 57, 56), (3, 1, 59, 57, 55, 53, 51, 49, 47, 45, 43, 41, 39, 37, 35, 33, 31, 29, 27, 25, 23, 21, 19, 17, 15, 13, 11, 9, 7, 5), (56, 57, 59, 58), (58, 59, 1, 0), (0, 2, 4, 6, 8, 10, 12, 14, 16, 18, 20, 22, 24, 26, 28, 30, 32, 34, 36, 38, 40, 42, 44, 46, 48, 50, 52, 54, 56, 58)])
_uv = me_cylinder_008.uv_layers.new(name='UVMap')
_uv.uv.foreach_set('vector', [1.0, 0.5, 1.0, 1.0, 0.9667, 1.0, 0.9667, 0.5, 0.9667, 0.5, 0.9667, 1.0, 0.9333, 1.0, 0.9333, 0.5, 0.9333, 0.5, 0.9333, 1.0, 0.9, 1.0, 0.9, 0.5, 0.9, 0.5, 0.9, 1.0, 0.8667, 1.0, 0.8667, 0.5, 0.8667, 0.5, 0.8667, 1.0, 0.8333, 1.0, 0.8333, 0.5, 0.8333, 0.5, 0.8333, 1.0, 0.8, 1.0, 0.8, 0.5, 0.8, 0.5, 0.8, 1.0, 0.7667, 1.0, 0.7667, 0.5, 0.7667, 0.5, 0.7667, 1.0, 0.7333, 1.0, 0.7333, 0.5, 0.7333, 0.5, 0.7333, 1.0, 0.7, 1.0, 0.7, 0.5, 0.7, 0.5, 0.7, 1.0, 0.6667, 1.0, 0.6667, 0.5, 0.6667, 0.5, 0.6667, 1.0, 0.6333, 1.0, 0.6333, 0.5, 0.6333, 0.5, 0.6333, 1.0, 0.6, 1.0, 0.6, 0.5, 0.6, 0.5, 0.6, 1.0, 0.5667, 1.0, 0.5667, 0.5, 0.5667, 0.5, 0.5667, 1.0, 0.5333, 1.0, 0.5333, 0.5, 0.5333, 0.5, 0.5333, 1.0, 0.5, 1.0, 0.5, 0.5, 0.5, 0.5, 0.5, 1.0, 0.4667, 1.0, 0.4667, 0.5, 0.4667, 0.5, 0.4667, 1.0, 0.4333, 1.0, 0.4333, 0.5, 0.4333, 0.5, 0.4333, 1.0, 0.4, 1.0, 0.4, 0.5, 0.4, 0.5, 0.4, 1.0, 0.3667, 1.0, 0.3667, 0.5, 0.3667, 0.5, 0.3667, 1.0, 0.3333, 1.0, 0.3333, 0.5, 0.3333, 0.5, 0.3333, 1.0, 0.3, 1.0, 0.3, 0.5, 0.3, 0.5, 0.3, 1.0, 0.2667, 1.0, 0.2667, 0.5, 0.2667, 0.5, 0.2667, 1.0, 0.2333, 1.0, 0.2333, 0.5, 0.2333, 0.5, 0.2333, 1.0, 0.2, 1.0, 0.2, 0.5, 0.2, 0.5, 0.2, 1.0, 0.1667, 1.0, 0.1667, 0.5, 0.1667, 0.5, 0.1667, 1.0, 0.1333, 1.0, 0.1333, 0.5, 0.1333, 0.5, 0.1333, 1.0, 0.1, 1.0, 0.1, 0.5, 0.1, 0.5, 0.1, 1.0, 0.06667, 1.0, 0.06667, 0.5, 0.2999, 0.4848, 0.25, 0.49, 0.2001, 0.4848, 0.1524, 0.4693, 0.1089, 0.4442, 0.07165, 0.4106, 0.04215, 0.37, 0.02175, 0.3242, 0.01131, 0.2751, 0.01131, 0.2249, 0.02175, 0.1758, 0.04215, 0.13, 0.07165, 0.08941, 0.1089, 0.05584, 0.1524, 0.03075, 0.2001, 0.01524, 0.25, 0.01, 0.2999, 0.01524, 0.3476, 0.03075, 0.3911, 0.05584, 0.4284, 0.08941, 0.4578, 0.13, 0.4783, 0.1758, 0.4887, 0.2249, 0.4887, 0.2751, 0.4783, 0.3242, 0.4578, 0.37, 0.4284, 0.4106, 0.3911, 0.4442, 0.3476, 0.4693, 0.06667, 0.5, 0.06667, 1.0, 0.03333, 1.0, 0.03333, 0.5, 0.03333, 0.5, 0.03333, 1.0, -3.651e-07, 1.0, -3.651e-07, 0.5, 0.75, 0.49, 0.7999, 0.4848, 0.8476, 0.4693, 0.8911, 0.4442, 0.9284, 0.4106, 0.9578, 0.37, 0.9783, 0.3242, 0.9887, 0.2751, 0.9887, 0.2249, 0.9783, 0.1758, 0.9578, 0.13, 0.9284, 0.08941, 0.8911, 0.05584, 0.8476, 0.03075, 0.7999, 0.01524, 0.75, 0.01, 0.7001, 0.01524, 0.6524, 0.03075, 0.6089, 0.05584, 0.5716, 0.08941, 0.5422, 0.13, 0.5217, 0.1758, 0.5113, 0.2249, 0.5113, 0.2751, 0.5217, 0.3242, 0.5422, 0.37, 0.5716, 0.4106, 0.6089, 0.4442, 0.6524, 0.4693, 0.7001, 0.4848])
me_cylinder_008.use_remesh_fix_poles = True
me_cylinder_008.use_remesh_preserve_attributes = False
me_cylinder_008.update()
me_cylinder_009 = bpy.data.meshes.new('Cylinder.009')
me_cylinder_009.from_pydata([(0.0, 0.05, -0.045), (0.0, 0.05, 0.045), (0.0104, 0.04891, -0.045), (0.0104, 0.04891, 0.045), (0.02034, 0.04568, -0.045), (0.02034, 0.04568, 0.045), (0.02939, 0.04045, -0.045), (0.02939, 0.04045, 0.045), (0.03716, 0.03346, -0.045), (0.03716, 0.03346, 0.045), (0.0433, 0.025, -0.045), (0.0433, 0.025, 0.045), (0.04755, 0.01545, -0.045), (0.04755, 0.01545, 0.045), (0.04973, 0.005226, -0.045), (0.04973, 0.005226, 0.045), (0.04973, -0.005226, -0.045), (0.04973, -0.005226, 0.045), (0.04755, -0.01545, -0.045), (0.04755, -0.01545, 0.045), (0.0433, -0.025, -0.045), (0.0433, -0.025, 0.045), (0.03716, -0.03346, -0.045), (0.03716, -0.03346, 0.045), (0.02939, -0.04045, -0.045), (0.02939, -0.04045, 0.045), (0.02034, -0.04568, -0.045), (0.02034, -0.04568, 0.045), (0.0104, -0.04891, -0.045), (0.0104, -0.04891, 0.045), (-4.371e-09, -0.05, -0.045), (-4.371e-09, -0.05, 0.045), (-0.0104, -0.04891, -0.045), (-0.0104, -0.04891, 0.045), (-0.02034, -0.04568, -0.045), (-0.02034, -0.04568, 0.045), (-0.02939, -0.04045, -0.045), (-0.02939, -0.04045, 0.045), (-0.03716, -0.03346, -0.045), (-0.03716, -0.03346, 0.045), (-0.0433, -0.025, -0.045), (-0.0433, -0.025, 0.045), (-0.04755, -0.01545, -0.045), (-0.04755, -0.01545, 0.045), (-0.04973, -0.005226, -0.045), (-0.04973, -0.005226, 0.045), (-0.04973, 0.005226, -0.045), (-0.04973, 0.005226, 0.045), (-0.04755, 0.01545, -0.045), (-0.04755, 0.01545, 0.045), (-0.0433, 0.025, -0.045), (-0.0433, 0.025, 0.045), (-0.03716, 0.03346, -0.045), (-0.03716, 0.03346, 0.045), (-0.02939, 0.04045, -0.045), (-0.02939, 0.04045, 0.045), (-0.02034, 0.04568, -0.045), (-0.02034, 0.04568, 0.045), (-0.0104, 0.04891, -0.045), (-0.0104, 0.04891, 0.045)], [], [(0, 1, 3, 2), (2, 3, 5, 4), (4, 5, 7, 6), (6, 7, 9, 8), (8, 9, 11, 10), (10, 11, 13, 12), (12, 13, 15, 14), (14, 15, 17, 16), (16, 17, 19, 18), (18, 19, 21, 20), (20, 21, 23, 22), (22, 23, 25, 24), (24, 25, 27, 26), (26, 27, 29, 28), (28, 29, 31, 30), (30, 31, 33, 32), (32, 33, 35, 34), (34, 35, 37, 36), (36, 37, 39, 38), (38, 39, 41, 40), (40, 41, 43, 42), (42, 43, 45, 44), (44, 45, 47, 46), (46, 47, 49, 48), (48, 49, 51, 50), (50, 51, 53, 52), (52, 53, 55, 54), (54, 55, 57, 56), (3, 1, 59, 57, 55, 53, 51, 49, 47, 45, 43, 41, 39, 37, 35, 33, 31, 29, 27, 25, 23, 21, 19, 17, 15, 13, 11, 9, 7, 5), (56, 57, 59, 58), (58, 59, 1, 0), (0, 2, 4, 6, 8, 10, 12, 14, 16, 18, 20, 22, 24, 26, 28, 30, 32, 34, 36, 38, 40, 42, 44, 46, 48, 50, 52, 54, 56, 58)])
_uv = me_cylinder_009.uv_layers.new(name='UVMap')
_uv.uv.foreach_set('vector', [1.0, 0.5, 1.0, 1.0, 0.9667, 1.0, 0.9667, 0.5, 0.9667, 0.5, 0.9667, 1.0, 0.9333, 1.0, 0.9333, 0.5, 0.9333, 0.5, 0.9333, 1.0, 0.9, 1.0, 0.9, 0.5, 0.9, 0.5, 0.9, 1.0, 0.8667, 1.0, 0.8667, 0.5, 0.8667, 0.5, 0.8667, 1.0, 0.8333, 1.0, 0.8333, 0.5, 0.8333, 0.5, 0.8333, 1.0, 0.8, 1.0, 0.8, 0.5, 0.8, 0.5, 0.8, 1.0, 0.7667, 1.0, 0.7667, 0.5, 0.7667, 0.5, 0.7667, 1.0, 0.7333, 1.0, 0.7333, 0.5, 0.7333, 0.5, 0.7333, 1.0, 0.7, 1.0, 0.7, 0.5, 0.7, 0.5, 0.7, 1.0, 0.6667, 1.0, 0.6667, 0.5, 0.6667, 0.5, 0.6667, 1.0, 0.6333, 1.0, 0.6333, 0.5, 0.6333, 0.5, 0.6333, 1.0, 0.6, 1.0, 0.6, 0.5, 0.6, 0.5, 0.6, 1.0, 0.5667, 1.0, 0.5667, 0.5, 0.5667, 0.5, 0.5667, 1.0, 0.5333, 1.0, 0.5333, 0.5, 0.5333, 0.5, 0.5333, 1.0, 0.5, 1.0, 0.5, 0.5, 0.5, 0.5, 0.5, 1.0, 0.4667, 1.0, 0.4667, 0.5, 0.4667, 0.5, 0.4667, 1.0, 0.4333, 1.0, 0.4333, 0.5, 0.4333, 0.5, 0.4333, 1.0, 0.4, 1.0, 0.4, 0.5, 0.4, 0.5, 0.4, 1.0, 0.3667, 1.0, 0.3667, 0.5, 0.3667, 0.5, 0.3667, 1.0, 0.3333, 1.0, 0.3333, 0.5, 0.3333, 0.5, 0.3333, 1.0, 0.3, 1.0, 0.3, 0.5, 0.3, 0.5, 0.3, 1.0, 0.2667, 1.0, 0.2667, 0.5, 0.2667, 0.5, 0.2667, 1.0, 0.2333, 1.0, 0.2333, 0.5, 0.2333, 0.5, 0.2333, 1.0, 0.2, 1.0, 0.2, 0.5, 0.2, 0.5, 0.2, 1.0, 0.1667, 1.0, 0.1667, 0.5, 0.1667, 0.5, 0.1667, 1.0, 0.1333, 1.0, 0.1333, 0.5, 0.1333, 0.5, 0.1333, 1.0, 0.1, 1.0, 0.1, 0.5, 0.1, 0.5, 0.1, 1.0, 0.06667, 1.0, 0.06667, 0.5, 0.2999, 0.4848, 0.25, 0.49, 0.2001, 0.4848, 0.1524, 0.4693, 0.1089, 0.4442, 0.07165, 0.4106, 0.04215, 0.37, 0.02175, 0.3242, 0.01131, 0.2751, 0.01131, 0.2249, 0.02175, 0.1758, 0.04215, 0.13, 0.07165, 0.08941, 0.1089, 0.05584, 0.1524, 0.03075, 0.2001, 0.01524, 0.25, 0.01, 0.2999, 0.01524, 0.3476, 0.03075, 0.3911, 0.05584, 0.4284, 0.08941, 0.4578, 0.13, 0.4783, 0.1758, 0.4887, 0.2249, 0.4887, 0.2751, 0.4783, 0.3242, 0.4578, 0.37, 0.4284, 0.4106, 0.3911, 0.4442, 0.3476, 0.4693, 0.06667, 0.5, 0.06667, 1.0, 0.03333, 1.0, 0.03333, 0.5, 0.03333, 0.5, 0.03333, 1.0, -3.651e-07, 1.0, -3.651e-07, 0.5, 0.75, 0.49, 0.7999, 0.4848, 0.8476, 0.4693, 0.8911, 0.4442, 0.9284, 0.4106, 0.9578, 0.37, 0.9783, 0.3242, 0.9887, 0.2751, 0.9887, 0.2249, 0.9783, 0.1758, 0.9578, 0.13, 0.9284, 0.08941, 0.8911, 0.05584, 0.8476, 0.03075, 0.7999, 0.01524, 0.75, 0.01, 0.7001, 0.01524, 0.6524, 0.03075, 0.6089, 0.05584, 0.5716, 0.08941, 0.5422, 0.13, 0.5217, 0.1758, 0.5113, 0.2249, 0.5113, 0.2751, 0.5217, 0.3242, 0.5422, 0.37, 0.5716, 0.4106, 0.6089, 0.4442, 0.6524, 0.4693, 0.7001, 0.4848])
me_cylinder_009.use_remesh_fix_poles = True
me_cylinder_009.use_remesh_preserve_attributes = False
me_cylinder_009.update()
me_cylinder_010 = bpy.data.meshes.new('Cylinder.010')
me_cylinder_010.from_pydata([(0.0, 0.05, -0.045), (0.0, 0.05, 0.045), (0.0104, 0.04891, -0.045), (0.0104, 0.04891, 0.045), (0.02034, 0.04568, -0.045), (0.02034, 0.04568, 0.045), (0.02939, 0.04045, -0.045), (0.02939, 0.04045, 0.045), (0.03716, 0.03346, -0.045), (0.03716, 0.03346, 0.045), (0.0433, 0.025, -0.045), (0.0433, 0.025, 0.045), (0.04755, 0.01545, -0.045), (0.04755, 0.01545, 0.045), (0.04973, 0.005226, -0.045), (0.04973, 0.005226, 0.045), (0.04973, -0.005226, -0.045), (0.04973, -0.005226, 0.045), (0.04755, -0.01545, -0.045), (0.04755, -0.01545, 0.045), (0.0433, -0.025, -0.045), (0.0433, -0.025, 0.045), (0.03716, -0.03346, -0.045), (0.03716, -0.03346, 0.045), (0.02939, -0.04045, -0.045), (0.02939, -0.04045, 0.045), (0.02034, -0.04568, -0.045), (0.02034, -0.04568, 0.045), (0.0104, -0.04891, -0.045), (0.0104, -0.04891, 0.045), (-4.371e-09, -0.05, -0.045), (-4.371e-09, -0.05, 0.045), (-0.0104, -0.04891, -0.045), (-0.0104, -0.04891, 0.045), (-0.02034, -0.04568, -0.045), (-0.02034, -0.04568, 0.045), (-0.02939, -0.04045, -0.045), (-0.02939, -0.04045, 0.045), (-0.03716, -0.03346, -0.045), (-0.03716, -0.03346, 0.045), (-0.0433, -0.025, -0.045), (-0.0433, -0.025, 0.045), (-0.04755, -0.01545, -0.045), (-0.04755, -0.01545, 0.045), (-0.04973, -0.005226, -0.045), (-0.04973, -0.005226, 0.045), (-0.04973, 0.005226, -0.045), (-0.04973, 0.005226, 0.045), (-0.04755, 0.01545, -0.045), (-0.04755, 0.01545, 0.045), (-0.0433, 0.025, -0.045), (-0.0433, 0.025, 0.045), (-0.03716, 0.03346, -0.045), (-0.03716, 0.03346, 0.045), (-0.02939, 0.04045, -0.045), (-0.02939, 0.04045, 0.045), (-0.02034, 0.04568, -0.045), (-0.02034, 0.04568, 0.045), (-0.0104, 0.04891, -0.045), (-0.0104, 0.04891, 0.045)], [], [(0, 1, 3, 2), (2, 3, 5, 4), (4, 5, 7, 6), (6, 7, 9, 8), (8, 9, 11, 10), (10, 11, 13, 12), (12, 13, 15, 14), (14, 15, 17, 16), (16, 17, 19, 18), (18, 19, 21, 20), (20, 21, 23, 22), (22, 23, 25, 24), (24, 25, 27, 26), (26, 27, 29, 28), (28, 29, 31, 30), (30, 31, 33, 32), (32, 33, 35, 34), (34, 35, 37, 36), (36, 37, 39, 38), (38, 39, 41, 40), (40, 41, 43, 42), (42, 43, 45, 44), (44, 45, 47, 46), (46, 47, 49, 48), (48, 49, 51, 50), (50, 51, 53, 52), (52, 53, 55, 54), (54, 55, 57, 56), (3, 1, 59, 57, 55, 53, 51, 49, 47, 45, 43, 41, 39, 37, 35, 33, 31, 29, 27, 25, 23, 21, 19, 17, 15, 13, 11, 9, 7, 5), (56, 57, 59, 58), (58, 59, 1, 0), (0, 2, 4, 6, 8, 10, 12, 14, 16, 18, 20, 22, 24, 26, 28, 30, 32, 34, 36, 38, 40, 42, 44, 46, 48, 50, 52, 54, 56, 58)])
_uv = me_cylinder_010.uv_layers.new(name='UVMap')
_uv.uv.foreach_set('vector', [1.0, 0.5, 1.0, 1.0, 0.9667, 1.0, 0.9667, 0.5, 0.9667, 0.5, 0.9667, 1.0, 0.9333, 1.0, 0.9333, 0.5, 0.9333, 0.5, 0.9333, 1.0, 0.9, 1.0, 0.9, 0.5, 0.9, 0.5, 0.9, 1.0, 0.8667, 1.0, 0.8667, 0.5, 0.8667, 0.5, 0.8667, 1.0, 0.8333, 1.0, 0.8333, 0.5, 0.8333, 0.5, 0.8333, 1.0, 0.8, 1.0, 0.8, 0.5, 0.8, 0.5, 0.8, 1.0, 0.7667, 1.0, 0.7667, 0.5, 0.7667, 0.5, 0.7667, 1.0, 0.7333, 1.0, 0.7333, 0.5, 0.7333, 0.5, 0.7333, 1.0, 0.7, 1.0, 0.7, 0.5, 0.7, 0.5, 0.7, 1.0, 0.6667, 1.0, 0.6667, 0.5, 0.6667, 0.5, 0.6667, 1.0, 0.6333, 1.0, 0.6333, 0.5, 0.6333, 0.5, 0.6333, 1.0, 0.6, 1.0, 0.6, 0.5, 0.6, 0.5, 0.6, 1.0, 0.5667, 1.0, 0.5667, 0.5, 0.5667, 0.5, 0.5667, 1.0, 0.5333, 1.0, 0.5333, 0.5, 0.5333, 0.5, 0.5333, 1.0, 0.5, 1.0, 0.5, 0.5, 0.5, 0.5, 0.5, 1.0, 0.4667, 1.0, 0.4667, 0.5, 0.4667, 0.5, 0.4667, 1.0, 0.4333, 1.0, 0.4333, 0.5, 0.4333, 0.5, 0.4333, 1.0, 0.4, 1.0, 0.4, 0.5, 0.4, 0.5, 0.4, 1.0, 0.3667, 1.0, 0.3667, 0.5, 0.3667, 0.5, 0.3667, 1.0, 0.3333, 1.0, 0.3333, 0.5, 0.3333, 0.5, 0.3333, 1.0, 0.3, 1.0, 0.3, 0.5, 0.3, 0.5, 0.3, 1.0, 0.2667, 1.0, 0.2667, 0.5, 0.2667, 0.5, 0.2667, 1.0, 0.2333, 1.0, 0.2333, 0.5, 0.2333, 0.5, 0.2333, 1.0, 0.2, 1.0, 0.2, 0.5, 0.2, 0.5, 0.2, 1.0, 0.1667, 1.0, 0.1667, 0.5, 0.1667, 0.5, 0.1667, 1.0, 0.1333, 1.0, 0.1333, 0.5, 0.1333, 0.5, 0.1333, 1.0, 0.1, 1.0, 0.1, 0.5, 0.1, 0.5, 0.1, 1.0, 0.06667, 1.0, 0.06667, 0.5, 0.2999, 0.4848, 0.25, 0.49, 0.2001, 0.4848, 0.1524, 0.4693, 0.1089, 0.4442, 0.07165, 0.4106, 0.04215, 0.37, 0.02175, 0.3242, 0.01131, 0.2751, 0.01131, 0.2249, 0.02175, 0.1758, 0.04215, 0.13, 0.07165, 0.08941, 0.1089, 0.05584, 0.1524, 0.03075, 0.2001, 0.01524, 0.25, 0.01, 0.2999, 0.01524, 0.3476, 0.03075, 0.3911, 0.05584, 0.4284, 0.08941, 0.4578, 0.13, 0.4783, 0.1758, 0.4887, 0.2249, 0.4887, 0.2751, 0.4783, 0.3242, 0.4578, 0.37, 0.4284, 0.4106, 0.3911, 0.4442, 0.3476, 0.4693, 0.06667, 0.5, 0.06667, 1.0, 0.03333, 1.0, 0.03333, 0.5, 0.03333, 0.5, 0.03333, 1.0, -3.651e-07, 1.0, -3.651e-07, 0.5, 0.75, 0.49, 0.7999, 0.4848, 0.8476, 0.4693, 0.8911, 0.4442, 0.9284, 0.4106, 0.9578, 0.37, 0.9783, 0.3242, 0.9887, 0.2751, 0.9887, 0.2249, 0.9783, 0.1758, 0.9578, 0.13, 0.9284, 0.08941, 0.8911, 0.05584, 0.8476, 0.03075, 0.7999, 0.01524, 0.75, 0.01, 0.7001, 0.01524, 0.6524, 0.03075, 0.6089, 0.05584, 0.5716, 0.08941, 0.5422, 0.13, 0.5217, 0.1758, 0.5113, 0.2249, 0.5113, 0.2751, 0.5217, 0.3242, 0.5422, 0.37, 0.5716, 0.4106, 0.6089, 0.4442, 0.6524, 0.4693, 0.7001, 0.4848])
me_cylinder_010.use_remesh_fix_poles = True
me_cylinder_010.use_remesh_preserve_attributes = False
me_cylinder_010.update()
me_cube_003 = bpy.data.meshes.new('Cube.003')
me_cube_003.from_pydata([(-1.0, -1.0, -1.0), (-1.0, -1.0, 1.0), (-1.0, 1.0, -1.0), (-1.0, 1.0, 1.0), (1.0, -1.0, -1.0), (1.0, -1.0, 1.0), (1.0, 1.0, -1.0), (1.0, 1.0, 1.0)], [], [(0, 1, 3, 2), (2, 3, 7, 6), (6, 7, 5, 4), (4, 5, 1, 0), (2, 6, 4, 0), (7, 3, 1, 5)])
_uv = me_cube_003.uv_layers.new(name='UVMap')
_uv.uv.foreach_set('vector', [0.375, 0.0, 0.625, 0.0, 0.625, 0.25, 0.375, 0.25, 0.375, 0.25, 0.625, 0.25, 0.625, 0.5, 0.375, 0.5, 0.375, 0.5, 0.625, 0.5, 0.625, 0.75, 0.375, 0.75, 0.375, 0.75, 0.625, 0.75, 0.625, 1.0, 0.375, 1.0, 0.125, 0.5, 0.375, 0.5, 0.375, 0.75, 0.125, 0.75, 0.625, 0.5, 0.875, 0.5, 0.875, 0.75, 0.625, 0.75])
me_cube_003.use_remesh_fix_poles = True
me_cube_003.use_remesh_preserve_attributes = False
me_cube_003.update()
me_cube_004 = bpy.data.meshes.new('Cube.004')
me_cube_004.from_pydata([(-1.0, -1.0, -1.0), (-1.0, -1.0, 1.0), (-1.0, 1.0, -1.0), (-1.0, 1.0, 1.0), (1.0, -1.0, -1.0), (1.0, -1.0, 1.0), (1.0, 1.0, -1.0), (1.0, 1.0, 1.0)], [], [(0, 1, 3, 2), (2, 3, 7, 6), (6, 7, 5, 4), (4, 5, 1, 0), (2, 6, 4, 0), (7, 3, 1, 5)])
_uv = me_cube_004.uv_layers.new(name='UVMap')
_uv.uv.foreach_set('vector', [0.375, 0.0, 0.625, 0.0, 0.625, 0.25, 0.375, 0.25, 0.375, 0.25, 0.625, 0.25, 0.625, 0.5, 0.375, 0.5, 0.375, 0.5, 0.625, 0.5, 0.625, 0.75, 0.375, 0.75, 0.375, 0.75, 0.625, 0.75, 0.625, 1.0, 0.375, 1.0, 0.125, 0.5, 0.375, 0.5, 0.375, 0.75, 0.125, 0.75, 0.625, 0.5, 0.875, 0.5, 0.875, 0.75, 0.625, 0.75])
me_cube_004.use_remesh_fix_poles = True
me_cube_004.use_remesh_preserve_attributes = False
me_cube_004.update()

# ---- objects
ob_watch_body = bpy.data.objects.new('watch body', me_cylinder)
ob_watch_glass = bpy.data.objects.new('Watch glass', me_cylinder_001)
ob_cylinder = bpy.data.objects.new('Cylinder', me_cylinder_003)
ob_cylinder_001 = bpy.data.objects.new('Cylinder.001', me_cylinder_004)
ob_cube = bpy.data.objects.new('Cube', me_cube_001)
ob_cube_001 = bpy.data.objects.new('Cube.001', me_cube_002)
ob_cylinder_002 = bpy.data.objects.new('Cylinder.002', me_cylinder_005)
ob_cylinder_003 = bpy.data.objects.new('Cylinder.003', me_cylinder_006)
ob_cylinder_004 = bpy.data.objects.new('Cylinder.004', me_cylinder_007)
ob_cylinder_005 = bpy.data.objects.new('Cylinder.005', me_cylinder_008)
ob_cylinder_006 = bpy.data.objects.new('Cylinder.006', me_cylinder_009)
ob_cylinder_007 = bpy.data.objects.new('Cylinder.007', me_cylinder_010)
ob_cube_002 = bpy.data.objects.new('Cube.002', me_cube_003)
ob_cube_003 = bpy.data.objects.new('Cube.003', me_cube_004)

# ---- transforms, parenting, visibility, modifiers, constraints
ob_watch_body.location = (0.0, 0.0, 0.0)
_m = ob_watch_body.modifiers.new('Subdivision', 'SUBSURF')
_m.levels = 4
_m.render_levels = 4
ob_watch_glass.location = (0.0, 0.0, 0.0)
_m = ob_watch_glass.modifiers.new('Subdivision', 'SUBSURF')
ob_cylinder.location = (0.0, 0.0, 0.008714)
_m = ob_cylinder.modifiers.new('Subdivision', 'SUBSURF')
_m.levels = 4
_m.render_levels = 4
ob_cylinder_001.location = (0.0, 0.0, 0.06461)
ob_cylinder_001.scale = (0.3643, 0.3643, 0.3643)
_m = ob_cylinder_001.modifiers.new('Subdivision', 'SUBSURF')
_m.levels = 4
_m.render_levels = 4
ob_cube.location = (-0.3496, 0.0, 0.06402)
ob_cube.scale = (0.3641, 0.009783, -0.00603)
_m = ob_cube.modifiers.new('Subdivision', 'SUBSURF')
_m.levels = 4
_m.render_levels = 4
ob_cube_001.location = (-0.005538, 0.0, 0.06402)
ob_cube_001.rotation_euler = (0.0, 0.0, -0.4712)
ob_cube_001.scale = (0.2689, 0.007225, -0.004453)
_m = ob_cube_001.modifiers.new('Subdivision', 'SUBSURF')
_m.levels = 4
_m.render_levels = 4
ob_cylinder_002.location = (0.356, 0.9932, -0.02077)
ob_cylinder_002.rotation_euler = (1.571, -0.0, 0.0)
ob_cylinder_002.scale = (0.8302, 0.8302, 3.279)
ob_cylinder_003.location = (-0.3216, 0.9932, -0.02194)
ob_cylinder_003.rotation_euler = (1.571, -0.0, 0.0)
ob_cylinder_003.scale = (0.8504, 0.8504, 2.977)
ob_cylinder_004.location = (0.01603, 1.059, -0.02077)
ob_cylinder_004.rotation_euler = (1.571, -0.0, 1.571)
ob_cylinder_004.scale = (0.7667, 0.7667, -7.288)
ob_cylinder_005.location = (0.356, -1.007, -0.02077)
ob_cylinder_005.rotation_euler = (1.571, -0.0, 0.0)
ob_cylinder_005.scale = (0.8302, 0.8302, 3.279)
ob_cylinder_006.location = (-0.3216, -1.007, -0.02194)
ob_cylinder_006.rotation_euler = (1.571, -0.0, 0.0)
ob_cylinder_006.scale = (0.8504, 0.8504, 2.977)
ob_cylinder_007.location = (0.01603, -1.071, -0.02077)
ob_cylinder_007.rotation_euler = (1.571, -0.0, 1.571)
ob_cylinder_007.scale = (0.7667, 0.7667, -7.288)
ob_cube_002.location = (0.01987, 2.924, -0.0243)
ob_cube_002.scale = (0.2851, 1.868, 0.007977)
ob_cube_003.location = (0.01987, -2.955, -0.0243)
ob_cube_003.scale = (0.2851, 1.868, 0.007977)

# ---- collection membership
col_collection.objects.link(ob_watch_body)
col_collection.objects.link(ob_watch_glass)
col_collection.objects.link(ob_cylinder)
col_collection.objects.link(ob_cylinder_001)
col_collection.objects.link(ob_cube)
col_collection.objects.link(ob_cube_001)
col_collection.objects.link(ob_cylinder_002)
col_collection.objects.link(ob_cylinder_003)
col_collection.objects.link(ob_cylinder_004)
col_collection.objects.link(ob_cylinder_005)
col_collection.objects.link(ob_cylinder_006)
col_collection.objects.link(ob_cylinder_007)
col_collection.objects.link(ob_cube_002)
col_collection.objects.link(ob_cube_003)

# ---- scene / render settings (as saved in the file)
scene.frame_start = 1; scene.frame_end = 250; scene.frame_set(0)
scene.render.engine = 'BLENDER_EEVEE_NEXT'
scene.cycles.use_denoising = False
scene.cycles.samples = 128
scene.cycles.sampling_pattern = 'TABULATED_SOBOL'
scene.cycles.use_adaptive_sampling = False
scene.cycles.use_light_tree = False
scene.view_settings.view_transform = 'Filmic'
bpy.context.view_layer.update()

# ---- added for rendering (the .blend has no active camera and no usable light): camera, sun
cam_auto = bpy.data.cameras.new('AutoCamera')
cam_auto.lens = 50.0
cam_auto.sensor_width = 36.0
cam_auto.clip_end = 1000.0
ob_auto_camera = bpy.data.objects.new('AutoCamera', cam_auto)
scene.collection.objects.link(ob_auto_camera)
ob_auto_camera.location = (9.08626, -10.9187, 7.26901)
ob_auto_camera.rotation_euler = (1.09748, -7.21219e-08, 0.694738)
scene.camera = ob_auto_camera
light_auto_sun = bpy.data.lights.new('AutoSun', 'SUN')
light_auto_sun.energy = 3.0
light_auto_sun.angle = 0.0523599
ob_auto_sun = bpy.data.objects.new('AutoSun', light_auto_sun)
scene.collection.objects.link(ob_auto_sun)
ob_auto_sun.rotation_euler = (0.872665, 0.174533, 0.523599)
bpy.context.view_layer.update()
